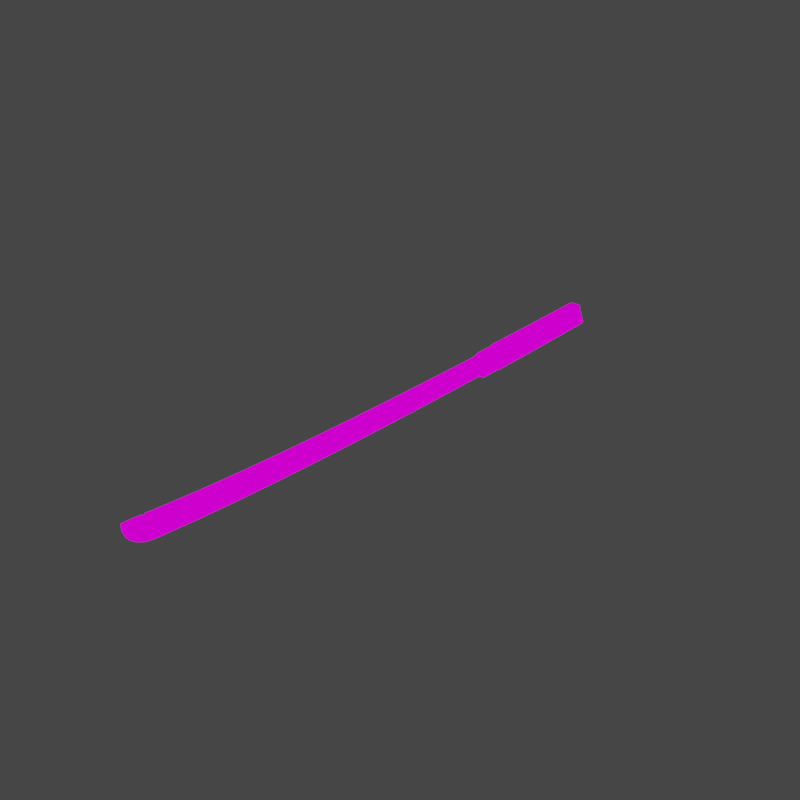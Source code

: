 # Source: synthsword_2.blend  (saved by Blender 2.91.10; exported with 4.5.12 LTS)
import bpy
from mathutils import Matrix  # noqa: F401  (used for matrix-valued properties, if any)

bpy.ops.wm.read_factory_settings(use_empty=True)
scene = bpy.context.scene
scene.name = 'Scene'

# ---- collections
col_collection = bpy.data.collections.new('Collection'); scene.collection.children.link(col_collection)

# ---- images (referenced by path relative to the original .blend; pixels are not part of the script)
import os
ASSET_DIR = os.environ.get("B2B_ASSET_DIR", "")  # directory of the original .blend (textures are referenced by path, not embedded)
HERE = os.path.dirname(os.path.abspath(__file__))  # packed textures are extracted next to this script under _unpacked/

def load_image(name, relpath, width, height, colorspace="sRGB"):
    """Load a texture the original file referenced (path relative to the .blend, or extracted next to this script)."""
    p = next((c for c in (os.path.join(HERE, relpath), os.path.join(ASSET_DIR, relpath)) if relpath and os.path.exists(c)), "")
    if p:
        img = bpy.data.images.load(p, check_existing=True)
        img.name = name
    else:  # same state as the original file: an image datablock whose file is absent (Cycles renders it pink)
        img = bpy.data.images.new(name, width, height)
        img.source = "FILE"
        img.filepath = "//" + (relpath or name)
    img.colorspace_settings.name = colorspace
    return img
img_synthsword = load_image('synthsword', 'synthsword.png', 1024, 1024, 'sRGB')

# ---- materials (node trees are filled in below, after node groups)
mat_synthsword_baked = bpy.data.materials.new('synthsword-baked')

# ---- material node trees
mat_synthsword_baked.use_nodes = True; mat_synthsword_baked.node_tree.nodes.clear()
_N = mat_synthsword_baked.node_tree.nodes; _L = mat_synthsword_baked.node_tree.links
n0 = _N.new('ShaderNodeOutputMaterial'); n0.name = 'Material Output'; n0.location = (240, 242)
n1 = _N.new('ShaderNodeTexImage'); n1.name = 'Image Texture'; n1.location = (-129, 238)
n1.image = img_synthsword
_L.new(n1.outputs[0], n0.inputs[0])
n0.is_active_output = True

# ---- world
world_world = bpy.data.worlds.new('World'); scene.world = world_world
world_world.use_nodes = True; world_world.node_tree.nodes.clear()
_N = world_world.node_tree.nodes; _L = world_world.node_tree.links
n0 = _N.new('ShaderNodeOutputWorld'); n0.name = 'World Output'; n0.location = (300, 300)
n1 = _N.new('ShaderNodeBackground'); n1.name = 'Background'; n1.location = (10, 300)
n1.inputs[0].default_value = (0.05088, 0.05088, 0.05088, 1.0)
_L.new(n1.outputs[0], n0.inputs[0])
n0.is_active_output = True
world_world.color = (0.05088, 0.05088, 0.05088)
world_world.use_sun_shadow = False
world_world.sun_shadow_jitter_overblur = 0.0

# ---- meshes
me_plane = bpy.data.meshes.new('Plane')
me_plane.from_pydata([(0.02234, 0.1361, -0.0001739), (0.02234, 0.1181, 0.04078), (0.003639, 0.1361, -0.0001739), (0.003643, 0.1181, 0.04078), (0.02234, 0.1242, 0.02628), (0.02234, 0.1221, 0.03125), (0.003642, 0.1221, 0.03125), (0.003642, 0.1242, 0.02628), (0.005902, 0.1361, -0.0001739), (0.005906, 0.1181, 0.04078), (0.005905, 0.1242, 0.02628), (0.005905, 0.1221, 0.03125), (0.006066, -0.1368, 0.001887), (0.0225, -0.1368, 0.001887), (0.0225, -0.1363, 0.03327), (0.0225, -0.1362, 0.04278), (0.003802, -0.1362, 0.04278), (0.003802, -0.1364, 0.0283), (0.003802, -0.1368, 0.001887), (0.0225, -0.1364, 0.0283), (0.003802, -0.1363, 0.03327), (0.006065, -0.1363, 0.03327), (0.02106, -0.1368, 0.001887), (0.006065, -0.1362, 0.04278), (0.006065, -0.1364, 0.0283), (0.01339, -0.1801, 0.003545), (0.01383, -0.1801, 0.003545), (0.01677, -0.1953, 0.03426), (0.01675, -0.1799, 0.04289), (0.01677, -0.1954, 0.0293), (0.01047, -0.1799, 0.04289), (0.01048, -0.1954, 0.0293), (0.01048, -0.1953, 0.03426), (0.006112, -0.1796, 0.002601), (0.0211, -0.1796, 0.002601), (0.02112, -0.1953, 0.03426), (0.0211, -0.1789, 0.04349), (0.02112, -0.1954, 0.0293), (0.006112, -0.1789, 0.04349), (0.00613, -0.1953, 0.03426), (0.00613, -0.1954, 0.0293), (0.01135, -0.8659, 0.06518), (0.01763, -0.8648, 0.07402), (0.01284, -0.1953, 0.03426), (0.01284, -0.1954, 0.0293), (0.01372, -0.8659, 0.06518), (0.01405, -0.1953, 0.03426), (0.01405, -0.1954, 0.0293), (0.01765, -0.8664, 0.06025), (0.01135, -0.8664, 0.06025), (0.01765, -0.8659, 0.06518), (0.01372, -0.8664, 0.06025), (0.01492, -0.8659, 0.06518), (0.01492, -0.8664, 0.06025), (0.01765, -0.8709, 0.06131), (0.01135, -0.8709, 0.06131), (0.01765, -0.8687, 0.06586), (0.01135, -0.8687, 0.06586), (0.01372, -0.8687, 0.06586), (0.01372, -0.8709, 0.06131), (0.01493, -0.8687, 0.06586), (0.01493, -0.8709, 0.06131), (0.01765, -0.8749, 0.06323), (0.01136, -0.8749, 0.06323), (0.01765, -0.8713, 0.06709), (0.01135, -0.8713, 0.06709), (0.01372, -0.8713, 0.06709), (0.01372, -0.8749, 0.06323), (0.01493, -0.8713, 0.06709), (0.01493, -0.8749, 0.06323), (0.01765, -0.8782, 0.06589), (0.01136, -0.8782, 0.06589), (0.01765, -0.8734, 0.0688), (0.01135, -0.8734, 0.0688), (0.01372, -0.8734, 0.0688), (0.01372, -0.8782, 0.06589), (0.01493, -0.8734, 0.0688), (0.01493, -0.8782, 0.06589), (0.01765, -0.8806, 0.0691), (0.01136, -0.8806, 0.0691), (0.01765, -0.8749, 0.07086), (0.01135, -0.8749, 0.07086), (0.01136, -0.8649, 0.07402), (0.01372, -0.8749, 0.07086), (0.01372, -0.8806, 0.0691), (0.01493, -0.8749, 0.07086), (0.01493, -0.8806, 0.0691), (0.01766, -0.8819, 0.07264), (0.01136, -0.8819, 0.07264), (0.01765, -0.8758, 0.07313), (0.01136, -0.8758, 0.07313), (0.01372, -0.8758, 0.07313), (0.01373, -0.8819, 0.07264), (0.01493, -0.8758, 0.07313), (0.01493, -0.8819, 0.07264), (0.01766, -0.882, 0.07627), (0.01136, -0.882, 0.07627), (0.01764, -0.8759, 0.07547), (0.01137, -0.8759, 0.07547), (0.01372, -0.8759, 0.07547), (0.01373, -0.882, 0.07627), (0.01493, -0.8759, 0.07547), (0.01493, -0.882, 0.07627), (0.00364, 0.1322, 0.008305), (0.02234, 0.1322, 0.008305), (0.005903, 0.1322, 0.008305), (0.003802, -0.1367, 0.01035), (0.0225, -0.1366, 0.01035), (0.02106, -0.1366, 0.01035), (0.02111, -0.1846, 0.01116), (0.006118, -0.1846, 0.01116), (0.01477, -0.185, 0.0118), (0.01246, -0.185, 0.0118), (0.01566, -0.8785, 0.04544), (0.01335, -0.8785, 0.04544), (0.01567, -0.8877, 0.04979), (0.01336, -0.8877, 0.04979), (0.01567, -0.8952, 0.05577), (0.01336, -0.8952, 0.05577), (0.01568, -0.9005, 0.06298), (0.01336, -0.9005, 0.06298), (0.01568, -0.9033, 0.07093), (0.01336, -0.9033, 0.07093), (0.01568, -0.9034, 0.07908), (0.01336, -0.9034, 0.07908), (0.006065, -0.1367, 0.01035), (0.01566, -0.8684, 0.04305), (0.01334, -0.8684, 0.04305), (0.02095, 0.1242, 0.02628), (0.02111, -0.1364, 0.0283), (0.02111, -0.1363, 0.03327), (0.01684, -0.2628, 0.04448), (0.01694, -0.3383, 0.04624), (0.01704, -0.4137, 0.04832), (0.01714, -0.4892, 0.05084), (0.01725, -0.5646, 0.05383), (0.01736, -0.6399, 0.0574), (0.01746, -0.7151, 0.06173), (0.01755, -0.7902, 0.0671), (0.01056, -0.263, 0.03558), (0.01065, -0.3385, 0.03734), (0.01075, -0.414, 0.03942), (0.01086, -0.4895, 0.04194), (0.01097, -0.565, 0.04494), (0.01107, -0.6404, 0.04852), (0.01117, -0.7157, 0.05285), (0.01127, -0.7909, 0.05823), (0.01292, -0.263, 0.03558), (0.01302, -0.3385, 0.03734), (0.01312, -0.414, 0.03942), (0.01322, -0.4895, 0.04194), (0.01333, -0.565, 0.04494), (0.01344, -0.6404, 0.04852), (0.01354, -0.7157, 0.05285), (0.01364, -0.7909, 0.05823), (0.01757, -0.7909, 0.05823), (0.01747, -0.7157, 0.05285), (0.01737, -0.6404, 0.04852), (0.01726, -0.565, 0.04494), (0.01716, -0.4895, 0.04194), (0.01705, -0.414, 0.03942), (0.01695, -0.3385, 0.03734), (0.01685, -0.263, 0.03558), (0.01127, -0.7913, 0.05329), (0.01118, -0.716, 0.04789), (0.01107, -0.6406, 0.04356), (0.01097, -0.5652, 0.03998), (0.01086, -0.4897, 0.03698), (0.01075, -0.4142, 0.03446), (0.01065, -0.3386, 0.03238), (0.01056, -0.2631, 0.03062), (0.01057, -0.2628, 0.04448), (0.01066, -0.3383, 0.04624), (0.01076, -0.4137, 0.04832), (0.01087, -0.4892, 0.05084), (0.01098, -0.5646, 0.05383), (0.01108, -0.6399, 0.0574), (0.01118, -0.7152, 0.06173), (0.01128, -0.7902, 0.0671), (0.01685, -0.2631, 0.03062), (0.01695, -0.3386, 0.03238), (0.01705, -0.4142, 0.03446), (0.01716, -0.4897, 0.03698), (0.01726, -0.5652, 0.03998), (0.01737, -0.6406, 0.04356), (0.01747, -0.716, 0.04789), (0.01757, -0.7913, 0.05329), (0.01364, -0.7913, 0.05329), (0.01354, -0.716, 0.04789), (0.01344, -0.6406, 0.04356), (0.01333, -0.5652, 0.03998), (0.01323, -0.4897, 0.03698), (0.01312, -0.4142, 0.03446), (0.01302, -0.3386, 0.03238), (0.01292, -0.2631, 0.03062), (0.01484, -0.7909, 0.05823), (0.01475, -0.7157, 0.05285), (0.01465, -0.6404, 0.04852), (0.01454, -0.565, 0.04494), (0.01443, -0.4895, 0.04194), (0.01433, -0.414, 0.03942), (0.01423, -0.3385, 0.03734), (0.01413, -0.263, 0.03558), (0.01413, -0.2631, 0.03062), (0.01423, -0.3386, 0.03238), (0.01433, -0.4142, 0.03446), (0.01443, -0.4897, 0.03698), (0.01454, -0.5652, 0.03998), (0.01465, -0.6406, 0.04356), (0.01475, -0.716, 0.04789), (0.01484, -0.7913, 0.05329), (0.01486, -0.2635, 0.01331), (0.01496, -0.3391, 0.01507), (0.01506, -0.4147, 0.01716), (0.01517, -0.4903, 0.01968), (0.01527, -0.5659, 0.02268), (0.01538, -0.6415, 0.02627), (0.01548, -0.7172, 0.03061), (0.01558, -0.7928, 0.03603), (0.01255, -0.2635, 0.01331), (0.01264, -0.3391, 0.01507), (0.01275, -0.4147, 0.01716), (0.01285, -0.4903, 0.01968), (0.01296, -0.5659, 0.02268), (0.01306, -0.6416, 0.02627), (0.01317, -0.7172, 0.03061), (0.01326, -0.7928, 0.03603), (0.005985, -0.04864, 0.03217), (0.005928, 0.03904, 0.03149), (0.02236, 0.03902, 0.02652), (0.02242, -0.04868, 0.02721), (0.02242, -0.04895, 0.0007883), (0.02236, 0.03888, 0.0001054), (0.02242, -0.04854, 0.04169), (0.02236, 0.0391, 0.041), (0.02242, -0.04863, 0.03217), (0.02236, 0.03905, 0.03149), (0.003665, 0.03901, 0.02652), (0.003722, -0.0487, 0.02721), (0.003665, 0.03909, 0.041), (0.003721, -0.04855, 0.04169), (0.003722, -0.04865, 0.03217), (0.003665, 0.03904, 0.03149), (0.003665, 0.03887, 0.0001054), (0.003722, -0.04896, 0.0007884), (0.005928, 0.03887, 0.0001054), (0.005985, -0.04896, 0.0007884), (0.005928, 0.03901, 0.02652), (0.005985, -0.04869, 0.02721), (0.005928, 0.03909, 0.041), (0.005985, -0.04855, 0.04169), (0.003665, 0.03892, 0.008573), (0.003722, -0.04888, 0.009256), (0.02236, 0.03892, 0.008573), (0.02242, -0.04886, 0.009255), (0.02097, 0.03902, 0.02652), (0.02103, -0.04868, 0.02721), (0.02103, -0.04863, 0.03217), (0.02097, 0.03905, 0.03149), (0.02089, 0.1361, -0.0001739), (0.02089, 0.1322, 0.008305), (0.02091, 0.03888, 0.0001054), (0.02097, -0.04895, 0.0007883), (0.02089, 0.1181, 0.04078), (0.02089, 0.1221, 0.03125), (0.02105, -0.1362, 0.04278), (0.02091, 0.0391, 0.041), (0.02097, -0.04854, 0.04169), (0.02234, 0.1221, 0.03125), (0.003642, 0.1221, 0.03125), (0.005905, 0.1221, 0.03125), (0.0225, -0.1363, 0.03327), (0.003802, -0.1363, 0.03327), (0.006065, -0.1363, 0.03327), (0.01339, -0.1801, 0.003545), (0.01383, -0.1801, 0.003545), (0.01677, -0.1953, 0.03426), (0.01048, -0.1953, 0.03426), (0.01135, -0.8659, 0.06518), (0.01284, -0.1953, 0.03426), (0.01372, -0.8659, 0.06518), (0.01405, -0.1953, 0.03426), (0.01765, -0.8659, 0.06518), (0.01492, -0.8659, 0.06518), (0.01765, -0.8687, 0.06586), (0.01135, -0.8687, 0.06586), (0.01372, -0.8687, 0.06586), (0.01493, -0.8687, 0.06586), (0.01765, -0.8713, 0.06709), (0.01135, -0.8713, 0.06709), (0.01372, -0.8713, 0.06709), (0.01493, -0.8713, 0.06709), (0.01765, -0.8734, 0.0688), (0.01135, -0.8734, 0.0688), (0.01372, -0.8734, 0.0688), (0.01493, -0.8734, 0.0688), (0.01765, -0.8749, 0.07086), (0.01135, -0.8749, 0.07086), (0.01372, -0.8749, 0.07086), (0.01493, -0.8749, 0.07086), (0.01765, -0.8758, 0.07313), (0.01136, -0.8758, 0.07313), (0.01372, -0.8758, 0.07313), (0.01493, -0.8758, 0.07313), (0.01764, -0.8759, 0.07547), (0.01137, -0.8759, 0.07547), (0.01372, -0.8759, 0.07547), (0.01493, -0.8759, 0.07547), (0.01477, -0.185, 0.0118), (0.01246, -0.185, 0.0118), (0.01566, -0.8785, 0.04544), (0.01335, -0.8785, 0.04544), (0.01567, -0.8877, 0.04979), (0.01336, -0.8877, 0.04979), (0.01567, -0.8952, 0.05577), (0.01336, -0.8952, 0.05577), (0.01568, -0.9005, 0.06298), (0.01336, -0.9005, 0.06298), (0.01568, -0.9033, 0.07093), (0.01336, -0.9033, 0.07093), (0.01568, -0.9034, 0.07908), (0.01336, -0.9034, 0.07908), (0.01566, -0.8684, 0.04305), (0.01334, -0.8684, 0.04305), (0.02111, -0.1363, 0.03327), (0.01056, -0.263, 0.03558), (0.01065, -0.3385, 0.03734), (0.01075, -0.414, 0.03942), (0.01086, -0.4895, 0.04194), (0.01097, -0.565, 0.04494), (0.01107, -0.6404, 0.04852), (0.01117, -0.7157, 0.05285), (0.01127, -0.7909, 0.05823), (0.01292, -0.263, 0.03558), (0.01302, -0.3385, 0.03734), (0.01312, -0.414, 0.03942), (0.01322, -0.4895, 0.04194), (0.01333, -0.565, 0.04494), (0.01344, -0.6404, 0.04852), (0.01354, -0.7157, 0.05285), (0.01364, -0.7909, 0.05823), (0.01757, -0.7909, 0.05823), (0.01747, -0.7157, 0.05285), (0.01737, -0.6404, 0.04852), (0.01726, -0.565, 0.04494), (0.01716, -0.4895, 0.04194), (0.01705, -0.414, 0.03942), (0.01695, -0.3385, 0.03734), (0.01685, -0.263, 0.03558), (0.01484, -0.7909, 0.05823), (0.01475, -0.7157, 0.05285), (0.01465, -0.6404, 0.04852), (0.01454, -0.565, 0.04494), (0.01443, -0.4895, 0.04194), (0.01433, -0.414, 0.03942), (0.01423, -0.3385, 0.03734), (0.01413, -0.263, 0.03558), (0.01486, -0.2635, 0.01331), (0.01496, -0.3391, 0.01507), (0.01506, -0.4147, 0.01716), (0.01517, -0.4903, 0.01968), (0.01527, -0.5659, 0.02268), (0.01538, -0.6415, 0.02627), (0.01548, -0.7172, 0.03061), (0.01558, -0.7928, 0.03603), (0.01255, -0.2635, 0.01331), (0.01264, -0.3391, 0.01507), (0.01275, -0.4147, 0.01716), (0.01285, -0.4903, 0.01968), (0.01296, -0.5659, 0.02268), (0.01306, -0.6416, 0.02627), (0.01317, -0.7172, 0.03061), (0.01326, -0.7928, 0.03603), (0.005985, -0.04864, 0.03217), (0.005928, 0.03904, 0.03149), (0.02242, -0.04863, 0.03217), (0.02236, 0.03905, 0.03149), (0.003722, -0.04865, 0.03217), (0.003665, 0.03904, 0.03149), (0.02103, -0.04863, 0.03217), (0.02097, 0.03905, 0.03149), (0.02089, 0.1221, 0.03125), (0.02234, 0.1221, 0.03125), (0.003642, 0.1221, 0.03125), (0.005905, 0.1221, 0.03125), (0.0225, -0.1363, 0.03327), (0.003802, -0.1363, 0.03327), (0.006065, -0.1363, 0.03327), (0.01339, -0.1801, 0.003545), (0.01383, -0.1801, 0.003545), (0.01677, -0.1953, 0.03426), (0.01048, -0.1953, 0.03426), (0.01135, -0.8659, 0.06518), (0.01284, -0.1953, 0.03426), (0.01372, -0.8659, 0.06518), (0.01405, -0.1953, 0.03426), (0.01765, -0.8659, 0.06518), (0.01428, -0.8694, 0.03493), (0.01472, -0.8694, 0.03493), (0.01492, -0.8659, 0.06518), (0.01765, -0.8687, 0.06586), (0.01135, -0.8687, 0.06586), (0.01429, -0.8822, 0.03797), (0.01473, -0.8822, 0.03797), (0.01372, -0.8687, 0.06586), (0.01493, -0.8687, 0.06586), (0.01765, -0.8713, 0.06709), (0.01135, -0.8713, 0.06709), (0.0143, -0.8938, 0.04346), (0.01474, -0.8938, 0.04346), (0.01372, -0.8713, 0.06709), (0.01493, -0.8713, 0.06709), (0.01765, -0.8734, 0.0688), (0.01135, -0.8734, 0.0688), (0.0143, -0.9033, 0.05101), (0.01474, -0.9033, 0.05101), (0.01372, -0.8734, 0.0688), (0.01493, -0.8734, 0.0688), (0.01765, -0.8749, 0.07086), (0.01135, -0.8749, 0.07086), (0.01431, -0.91, 0.0601), (0.01474, -0.91, 0.0601), (0.01372, -0.8749, 0.07086), (0.01493, -0.8749, 0.07086), (0.01765, -0.8758, 0.07313), (0.01136, -0.8758, 0.07313), (0.01431, -0.9134, 0.07013), (0.01475, -0.9134, 0.07013), (0.01372, -0.8758, 0.07313), (0.01493, -0.8758, 0.07313), (0.01764, -0.8759, 0.07547), (0.01137, -0.8759, 0.07547), (0.01431, -0.9135, 0.08041), (0.01475, -0.9135, 0.08041), (0.01372, -0.8759, 0.07547), (0.01493, -0.8759, 0.07547), (0.01477, -0.185, 0.0118), (0.01246, -0.185, 0.0118), (0.01566, -0.8785, 0.04544), (0.01335, -0.8785, 0.04544), (0.01567, -0.8877, 0.04979), (0.01336, -0.8877, 0.04979), (0.01567, -0.8952, 0.05577), (0.01336, -0.8952, 0.05577), (0.01568, -0.9005, 0.06298), (0.01336, -0.9005, 0.06298), (0.01568, -0.9033, 0.07093), (0.01336, -0.9033, 0.07093), (0.01568, -0.9034, 0.07908), (0.01336, -0.9034, 0.07908), (0.01566, -0.8684, 0.04305), (0.01334, -0.8684, 0.04305), (0.02111, -0.1363, 0.03327), (0.01056, -0.263, 0.03558), (0.01065, -0.3385, 0.03734), (0.01075, -0.414, 0.03942), (0.01086, -0.4895, 0.04194), (0.01097, -0.565, 0.04494), (0.01107, -0.6404, 0.04852), (0.01117, -0.7157, 0.05285), (0.01127, -0.7909, 0.05823), (0.01292, -0.263, 0.03558), (0.01302, -0.3385, 0.03734), (0.01312, -0.414, 0.03942), (0.01322, -0.4895, 0.04194), (0.01333, -0.565, 0.04494), (0.01344, -0.6404, 0.04852), (0.01354, -0.7157, 0.05285), (0.01364, -0.7909, 0.05823), (0.01757, -0.7909, 0.05823), (0.01747, -0.7157, 0.05285), (0.01737, -0.6404, 0.04852), (0.01726, -0.565, 0.04494), (0.01716, -0.4895, 0.04194), (0.01705, -0.414, 0.03942), (0.01695, -0.3385, 0.03734), (0.01685, -0.263, 0.03558), (0.01349, -0.2636, 0.005141), (0.01358, -0.3393, 0.006903), (0.01368, -0.415, 0.008991), (0.01379, -0.4906, 0.01152), (0.0139, -0.5663, 0.01452), (0.014, -0.642, 0.01811), (0.01411, -0.7177, 0.02246), (0.0142, -0.7935, 0.02789), (0.01464, -0.7935, 0.02789), (0.01454, -0.7177, 0.02246), (0.01444, -0.642, 0.01811), (0.01433, -0.5663, 0.01452), (0.01423, -0.4906, 0.01152), (0.01412, -0.415, 0.008991), (0.01402, -0.3393, 0.006903), (0.01392, -0.2636, 0.005141), (0.01484, -0.7909, 0.05823), (0.01475, -0.7157, 0.05285), (0.01465, -0.6404, 0.04852), (0.01454, -0.565, 0.04494), (0.01443, -0.4895, 0.04194), (0.01433, -0.414, 0.03942), (0.01423, -0.3385, 0.03734), (0.01413, -0.263, 0.03558), (0.01486, -0.2635, 0.01331), (0.01496, -0.3391, 0.01507), (0.01506, -0.4147, 0.01716), (0.01517, -0.4903, 0.01968), (0.01527, -0.5659, 0.02268), (0.01538, -0.6415, 0.02627), (0.01548, -0.7172, 0.03061), (0.01558, -0.7928, 0.03603), (0.01255, -0.2635, 0.01331), (0.01264, -0.3391, 0.01507), (0.01275, -0.4147, 0.01716), (0.01285, -0.4903, 0.01968), (0.01296, -0.5659, 0.02268), (0.01306, -0.6416, 0.02627), (0.01317, -0.7172, 0.03061), (0.01326, -0.7928, 0.03603), (0.005985, -0.04864, 0.03217), (0.005928, 0.03904, 0.03149), (0.02242, -0.04863, 0.03217), (0.02236, 0.03905, 0.03149), (0.003722, -0.04865, 0.03217), (0.003665, 0.03904, 0.03149), (0.02103, -0.04863, 0.03217), (0.02097, 0.03905, 0.03149), (0.02089, 0.1221, 0.03125), (0.01048, -0.1953, 0.03426), (0.01135, -0.8659, 0.06518), (0.01284, -0.1953, 0.03426), (0.01372, -0.8659, 0.06518), (0.01135, -0.8687, 0.06586), (0.01372, -0.8687, 0.06586), (0.01135, -0.8713, 0.06709), (0.01372, -0.8713, 0.06709), (0.01135, -0.8734, 0.0688), (0.01372, -0.8734, 0.0688), (0.01135, -0.8749, 0.07086), (0.01372, -0.8749, 0.07086), (0.01136, -0.8758, 0.07313), (0.01372, -0.8758, 0.07313), (0.01137, -0.8759, 0.07547), (0.01372, -0.8759, 0.07547), (0.01056, -0.263, 0.03558), (0.01065, -0.3385, 0.03734), (0.01075, -0.414, 0.03942), (0.01086, -0.4895, 0.04194), (0.01097, -0.565, 0.04494), (0.01107, -0.6404, 0.04852), (0.01117, -0.7157, 0.05285), (0.01127, -0.7909, 0.05823), (0.01292, -0.263, 0.03558), (0.01302, -0.3385, 0.03734), (0.01312, -0.414, 0.03942), (0.01322, -0.4895, 0.04194), (0.01333, -0.565, 0.04494), (0.01344, -0.6404, 0.04852), (0.01354, -0.7157, 0.05285), (0.01364, -0.7909, 0.05823), (0.01677, -0.1953, 0.03426), (0.01405, -0.1953, 0.03426), (0.01765, -0.8659, 0.06518), (0.01492, -0.8659, 0.06518), (0.01765, -0.8687, 0.06586), (0.01493, -0.8687, 0.06586), (0.01765, -0.8713, 0.06709), (0.01493, -0.8713, 0.06709), (0.01765, -0.8734, 0.0688), (0.01493, -0.8734, 0.0688), (0.01765, -0.8749, 0.07086), (0.01493, -0.8749, 0.07086), (0.01765, -0.8758, 0.07313), (0.01493, -0.8758, 0.07313), (0.01764, -0.8759, 0.07547), (0.01493, -0.8759, 0.07547), (0.01757, -0.7909, 0.05823), (0.01747, -0.7157, 0.05285), (0.01737, -0.6404, 0.04852), (0.01726, -0.565, 0.04494), (0.01716, -0.4895, 0.04194), (0.01705, -0.414, 0.03942), (0.01695, -0.3385, 0.03734), (0.01685, -0.263, 0.03558), (0.01484, -0.7909, 0.05823), (0.01475, -0.7157, 0.05285), (0.01465, -0.6404, 0.04852), (0.01454, -0.565, 0.04494), (0.01443, -0.4895, 0.04194), (0.01433, -0.414, 0.03942), (0.01423, -0.3385, 0.03734), (0.01413, -0.263, 0.03558), (0.02234, 0.1221, 0.03125), (0.0225, -0.1363, 0.03327), (0.02111, -0.1363, 0.03327), (0.02242, -0.04863, 0.03217), (0.02236, 0.03905, 0.03149), (0.02103, -0.04863, 0.03217), (0.02097, 0.03905, 0.03149), (0.02089, 0.1221, 0.03125), (0.003642, 0.1221, 0.03125), (0.005905, 0.1221, 0.03125), (0.003802, -0.1363, 0.03327), (0.006065, -0.1363, 0.03327), (0.005985, -0.04864, 0.03217), (0.005928, 0.03904, 0.03149), (0.003722, -0.04865, 0.03217), (0.003665, 0.03904, 0.03149)], [(270, 269), (381, 270), (273, 272), (374, 270), (376, 268), (378, 269), (274, 275), (309, 274), (332, 278), (340, 280), (277, 279), (281, 276), (280, 286), (285, 278), (286, 290), (289, 285), (284, 288), (291, 287), (290, 294), (293, 289), (288, 292), (295, 291), (294, 298), (297, 293), (292, 296), (299, 295), (302, 298), (301, 297), (296, 300), (303, 299), (305, 306), (307, 304), (306, 302), (305, 301), (300, 304), (307, 303), (348, 276), (356, 281), (284, 282), (287, 283), (275, 308), (320, 321), (318, 320), (319, 321), (316, 318), (317, 319), (314, 316), (315, 317), (312, 314), (313, 315), (310, 312), (311, 313), (322, 310), (323, 311), (364, 322), (372, 323), (271, 324), (277, 325), (325, 326), (326, 327), (327, 328), (328, 329), (329, 330), (330, 331), (331, 332), (279, 333), (333, 334), (334, 335), (335, 336), (336, 337), (337, 338), (338, 339), (339, 340), (282, 341), (341, 342), (342, 343), (343, 344), (344, 345), (345, 346), (346, 347), (347, 348), (283, 349), (349, 350), (350, 351), (351, 352), (352, 353), (353, 354), (354, 355), (355, 356), (308, 357), (357, 358), (358, 359), (359, 360), (360, 361), (361, 362), (362, 363), (363, 364), (309, 365), (365, 366), (366, 367), (367, 368), (368, 369), (369, 370), (370, 371), (371, 372), (273, 373), (373, 374), (271, 375), (375, 376), (272, 377), (377, 378), (324, 379), (379, 380), (306, 307), (268, 381), (380, 381), (384, 383), (525, 384), (387, 386), (518, 384), (520, 382), (522, 383), (460, 392), (468, 394), (391, 393), (395, 390), (394, 404), (401, 392), (404, 410), (407, 401), (400, 406), (411, 405), (410, 416), (413, 407), (406, 412), (417, 411), (416, 422), (419, 413), (412, 418), (423, 417), (428, 422), (425, 419), (418, 424), (429, 423), (431, 434), (435, 430), (434, 428), (431, 425), (424, 430), (435, 429), (476, 390), (500, 395), (400, 396), (405, 399), (385, 452), (391, 453), (453, 454), (454, 455), (455, 456), (456, 457), (457, 458), (458, 459), (459, 460), (393, 461), (461, 462), (462, 463), (463, 464), (464, 465), (465, 466), (466, 467), (467, 468), (396, 469), (469, 470), (470, 471), (471, 472), (472, 473), (473, 474), (474, 475), (475, 476), (399, 493), (493, 494), (494, 495), (495, 496), (496, 497), (497, 498), (498, 499), (499, 500), (387, 517), (517, 518), (385, 519), (519, 520), (386, 521), (521, 522), (452, 523), (523, 524), (434, 435), (382, 525), (524, 525)], [(11, 6, 3, 9), (105, 103, 7, 10), (21, 23, 16, 20), (260, 105, 10, 128), (264, 11, 9, 263), (125, 24, 17, 106), (107, 19, 129, 108), (227, 248, 24, 21), (254, 230, 19, 107), (267, 250, 23, 265), (235, 233, 15, 14), (248, 238, 17, 24), (250, 240, 16, 23), (240, 241, 20, 16), (252, 244, 18, 106), (244, 246, 12, 18), (262, 231, 13, 22), (14, 15, 265, 130), (12, 22, 34, 33), (21, 23, 38, 39), (24, 21, 39, 40), (129, 130, 35, 37), (130, 265, 36, 35), (125, 12, 33, 110), (265, 23, 38, 36), (108, 22, 34, 109), (138, 178, 82, 42), (155, 138, 42, 50), (26, 25, 33, 34), (28, 27, 35, 36), (111, 26, 34, 109), (27, 29, 37, 35), (30, 28, 36, 38), (31, 32, 39, 40), (112, 31, 40, 110), (32, 30, 38, 39), (218, 186, 48, 126), (178, 146, 41, 82), (154, 187, 51, 45), (32, 31, 44, 43), (163, 49, 51, 187), (210, 195, 52, 53), (179, 29, 47, 203), (29, 27, 46, 47), (45, 51, 59, 58), (51, 49, 55, 59), (48, 53, 61, 54), (50, 42, 56), (53, 52, 60, 61), (82, 41, 57), (126, 48, 54, 113), (54, 61, 69, 62), (56, 42, 64), (59, 55, 63, 67), (82, 57, 65), (113, 54, 62, 115), (61, 60, 68, 69), (58, 59, 67, 66), (62, 69, 77, 70), (64, 42, 72), (67, 63, 71, 75), (82, 65, 73), (115, 62, 70, 117), (69, 68, 76, 77), (66, 67, 75, 74), (70, 77, 86, 78), (72, 42, 80), (75, 71, 79, 84), (82, 73, 81), (117, 70, 78, 119), (77, 76, 85, 86), (74, 75, 84, 83), (83, 84, 92, 91), (78, 86, 94, 87), (80, 42, 89), (84, 79, 88, 92), (82, 81, 90), (119, 78, 87, 121), (86, 85, 93, 94), (91, 92, 100, 99), (87, 94, 102, 95), (89, 42, 97), (92, 88, 96, 100), (82, 90, 98), (121, 87, 95, 123), (94, 93, 101, 102), (100, 124, 123, 102), (88, 122, 124, 96), (79, 120, 122, 88), (71, 118, 120, 79), (63, 116, 118, 71), (55, 114, 116, 63), (49, 127, 114, 55), (25, 112, 110, 33), (29, 111, 109, 37), (163, 226, 127, 49), (129, 108, 109, 37), (24, 125, 110, 40), (238, 252, 106, 17), (231, 254, 107, 13), (13, 107, 108, 22), (12, 125, 106, 18), (259, 8, 105, 260), (8, 2, 103, 105), (256, 257, 130, 129), (229, 4, 128, 255), (11, 264, 128, 10), (31, 112, 219, 170), (170, 219, 220, 169), (169, 220, 221, 168), (168, 221, 222, 167), (167, 222, 223, 166), (166, 223, 224, 165), (165, 224, 225, 164), (164, 225, 226, 163), (48, 186, 210, 53), (186, 185, 209, 210), (185, 184, 208, 209), (184, 183, 207, 208), (183, 182, 206, 207), (182, 181, 205, 206), (181, 180, 204, 205), (180, 179, 203, 204), (47, 46, 202, 203), (203, 202, 201, 204), (204, 201, 200, 205), (205, 200, 199, 206), (206, 199, 198, 207), (207, 198, 197, 208), (208, 197, 196, 209), (209, 196, 195, 210), (31, 170, 194, 44), (170, 169, 193, 194), (169, 168, 192, 193), (168, 167, 191, 192), (167, 166, 190, 191), (166, 165, 189, 190), (165, 164, 188, 189), (164, 163, 187, 188), (43, 44, 194, 147), (147, 194, 193, 148), (148, 193, 192, 149), (149, 192, 191, 150), (150, 191, 190, 151), (151, 190, 189, 152), (152, 189, 188, 153), (153, 188, 187, 154), (30, 32, 139, 171), (171, 139, 140, 172), (172, 140, 141, 173), (173, 141, 142, 174), (174, 142, 143, 175), (175, 143, 144, 176), (176, 144, 145, 177), (177, 145, 146, 178), (111, 29, 179, 211), (211, 179, 180, 212), (212, 180, 181, 213), (213, 181, 182, 214), (214, 182, 183, 215), (215, 183, 184, 216), (216, 184, 185, 217), (217, 185, 186, 218), (27, 28, 131, 162), (162, 131, 132, 161), (161, 132, 133, 160), (160, 133, 134, 159), (159, 134, 135, 158), (158, 135, 136, 157), (157, 136, 137, 156), (156, 137, 138, 155), (28, 30, 171, 131), (131, 171, 172, 132), (132, 172, 173, 133), (133, 173, 174, 134), (134, 174, 175, 135), (135, 175, 176, 136), (136, 176, 177, 137), (137, 177, 178, 138), (19, 230, 256, 129), (230, 229, 255, 256), (128, 264, 258, 255), (255, 258, 257, 256), (0, 104, 253, 232), (232, 253, 254, 231), (7, 103, 251, 237), (237, 251, 252, 238), (259, 0, 232, 261), (261, 232, 231, 262), (2, 8, 245, 243), (243, 245, 246, 244), (103, 2, 243, 251), (251, 243, 244, 252), (3, 6, 242, 239), (239, 242, 241, 240), (9, 3, 239, 249), (249, 239, 240, 250), (10, 7, 237, 247), (247, 237, 238, 248), (5, 1, 234, 236), (236, 234, 233, 235), (263, 9, 249, 266), (266, 249, 250, 267), (104, 4, 229, 253), (253, 229, 230, 254), (11, 10, 247, 228), (228, 247, 248, 227), (96, 124, 100), (42, 82, 101, 97), (123, 95, 102), (82, 98, 99), (101, 82, 99), (99, 100, 102, 101), (245, 261, 262, 246), (8, 259, 261, 245), (0, 259, 260, 104), (246, 262, 22, 12), (104, 260, 128, 4), (234, 266, 267, 233), (1, 263, 266, 234), (233, 267, 265, 15), (5, 264, 263, 1), (605, 603, 602, 604), (516, 484, 397, 451), (484, 485, 398, 397), (575, 574, 582, 583), (576, 575, 583, 584), (397, 398, 403, 402), (451, 397, 402, 439), (402, 403, 409, 408), (577, 576, 584, 585), (439, 402, 408, 441), (408, 409, 415, 414), (578, 577, 585, 586), (441, 408, 414, 443), (414, 415, 421, 420), (579, 578, 586, 587), (443, 414, 420, 445), (420, 421, 427, 426), (580, 579, 587, 588), (445, 420, 426, 447), (426, 427, 433, 432), (581, 580, 588, 589), (447, 426, 432, 449), (432, 433, 448, 449), (427, 446, 448, 433), (421, 444, 446, 427), (415, 442, 444, 421), (409, 440, 442, 415), (403, 438, 440, 409), (398, 450, 438, 403), (485, 508, 450, 398), (389, 436, 501, 492), (492, 501, 502, 491), (491, 502, 503, 490), (490, 503, 504, 489), (489, 504, 505, 488), (488, 505, 506, 487), (487, 506, 507, 486), (486, 507, 508, 485), (558, 581, 589, 559), (571, 570, 572, 573), (569, 568, 570, 571), (567, 566, 568, 569), (565, 564, 566, 567), (563, 562, 564, 565), (561, 560, 562, 563), (574, 560, 561, 582), (388, 389, 492, 477), (477, 492, 491, 478), (478, 491, 490, 479), (479, 490, 489, 480), (480, 489, 488, 481), (481, 488, 487, 482), (482, 487, 486, 483), (483, 486, 485, 484), (437, 388, 477, 509), (509, 477, 478, 510), (510, 478, 479, 511), (511, 479, 480, 512), (512, 480, 481, 513), (513, 481, 482, 514), (514, 482, 483, 515), (515, 483, 484, 516), (598, 599, 603, 605), (604, 602, 601, 600), (542, 526, 528, 550), (527, 529, 531, 530), (530, 531, 533, 532), (532, 533, 535, 534), (534, 535, 537, 536), (536, 537, 539, 538), (538, 539, 541, 540), (527, 549, 557, 529), (549, 548, 556, 557), (548, 547, 555, 556), (547, 546, 554, 555), (546, 545, 553, 554), (545, 544, 552, 553), (544, 543, 551, 552), (543, 542, 550, 551), (593, 591, 592, 595), (590, 594, 596, 597), (594, 593, 595, 596)])
_k = set([(128, 264), (129, 130)])
me_plane.attributes.new('sharp_edge', 'BOOLEAN', 'EDGE').data.foreach_set('value', [ (min(e.vertices), max(e.vertices)) in _k for e in me_plane.edges])
_uv = me_plane.uv_layers.new(name='UVMap')
_uv.uv.foreach_set('vector', [0.2061, 0.7573, 0.2106, 0.7573, 0.2106, 0.7778, 0.2061, 0.7778, 0.2061, 0.7077, 0.2106, 0.7077, 0.2106, 0.7466, 0.2061, 0.7466, 0.08545, 0.8214, 0.06648, 0.8214, 0.06646, 0.8259, 0.08543, 0.8259, 0.1764, 0.7077, 0.2061, 0.7077, 0.2061, 0.7466, 0.1763, 0.7466, 0.1764, 0.7573, 0.2061, 0.7573, 0.2061, 0.7778, 0.1764, 0.7778, 0.5684, 0.6497, 0.5685, 0.6852, 0.564, 0.6852, 0.564, 0.6497, 0.5656, 0.5865, 0.5658, 0.551, 0.5685, 0.551, 0.5684, 0.5865, 0.7741, 0.1813, 0.7642, 0.1813, 0.7649, 0.007778, 0.7747, 0.007836, 0.04338, 0.1815, 0.007871, 0.1815, 0.00776, 0.007902, 0.04329, 0.007808, 0.2179, 0.1812, 0.1882, 0.1812, 0.1883, 0.007804, 0.2179, 0.007811, 0.2396, 0.1812, 0.2207, 0.1812, 0.2208, 0.007811, 0.2396, 0.007775, 0.7642, 0.1813, 0.7598, 0.1813, 0.7604, 0.00776, 0.7649, 0.007778, 0.1882, 0.1812, 0.1837, 0.1812, 0.1838, 0.007802, 0.1883, 0.007804, 0.1837, 0.1812, 0.1649, 0.1812, 0.165, 0.00776, 0.1838, 0.007802, 0.1138, 0.1815, 0.09706, 0.1815, 0.0971, 0.00776, 0.1139, 0.007798, 0.09706, 0.1815, 0.0926, 0.1815, 0.0926, 0.00776, 0.0971, 0.00776, 0.06298, 0.1815, 0.06012, 0.1815, 0.06006, 0.007766, 0.06293, 0.007765, 0.01755, 0.8237, 0.03636, 0.8244, 0.03657, 0.8213, 0.01765, 0.8209, 0.5684, 0.6329, 0.5684, 0.6033, 0.6531, 0.6033, 0.6531, 0.6329, 0.08545, 0.8214, 0.06648, 0.8214, 0.067, 0.7363, 0.08652, 0.7046, 0.09544, 0.8215, 0.08545, 0.8214, 0.08652, 0.7046, 0.09544, 0.7027, 0.00776, 0.8208, 0.01765, 0.8209, 0.01827, 0.705, 0.009548, 0.7032, 0.01765, 0.8209, 0.03657, 0.8213, 0.03712, 0.7364, 0.01827, 0.705, 0.5684, 0.6497, 0.5684, 0.6329, 0.6531, 0.6329, 0.6634, 0.6497, 0.03657, 0.8213, 0.06648, 0.8214, 0.067, 0.7363, 0.03712, 0.7364, 0.5684, 0.5865, 0.5684, 0.6033, 0.6531, 0.6033, 0.6634, 0.5865, 0.1781, 0.5805, 0.1781, 0.5929, 0.02967, 0.5929, 0.02966, 0.5805, 0.1781, 0.5629, 0.1781, 0.5805, 0.02966, 0.5805, 0.02936, 0.5629, 0.6552, 0.6177, 0.6552, 0.6185, 0.6531, 0.6329, 0.6531, 0.6033, 0.04331, 0.7294, 0.0234, 0.6994, 0.01827, 0.705, 0.03712, 0.7364, 0.6748, 0.5918, 0.6665, 0.609, 0.6531, 0.6033, 0.6634, 0.5865, 0.0234, 0.6994, 0.0137, 0.6947, 0.009548, 0.7032, 0.01827, 0.705, 0.01018, 0.6437, 0.01018, 0.6561, 0.007764, 0.6647, 0.00776, 0.6351, 0.09118, 0.694, 0.08129, 0.6988, 0.08652, 0.7046, 0.09544, 0.7027, 0.6748, 0.6444, 0.6925, 0.6807, 0.6852, 0.6852, 0.6634, 0.6497, 0.08129, 0.6988, 0.06076, 0.7292, 0.067, 0.7363, 0.08652, 0.7046, 0.3079, 0.3707, 0.3423, 0.3703, 0.3451, 0.5195, 0.3106, 0.5209, 0.1781, 0.5929, 0.1781, 0.6105, 0.02937, 0.6105, 0.02967, 0.5929, 0.857, 0.157, 0.8472, 0.1569, 0.85, 0.00776, 0.8598, 0.008163, 0.08129, 0.6988, 0.09118, 0.694, 0.08886, 0.6893, 0.07897, 0.6941, 0.9064, 0.7703, 0.9064, 0.9195, 0.9017, 0.9195, 0.9017, 0.7703, 0.8191, 0.3065, 0.8289, 0.3064, 0.8317, 0.4552, 0.8219, 0.4556, 0.9335, 0.8189, 0.9335, 0.9529, 0.9282, 0.9529, 0.9281, 0.8189, 0.0137, 0.6947, 0.0234, 0.6994, 0.026, 0.6941, 0.0163, 0.6894, 0.3437, 0.7272, 0.3361, 0.7335, 0.3312, 0.7258, 0.3406, 0.7224, 0.9017, 0.9195, 0.9064, 0.9195, 0.9064, 0.9285, 0.9018, 0.9285, 0.9282, 0.4557, 0.9335, 0.4557, 0.9335, 0.4647, 0.9282, 0.4647, 0.02936, 0.5629, 0.02966, 0.5805, 0.02374, 0.5637, 0.304, 0.6893, 0.3116, 0.6955, 0.3085, 0.7004, 0.2992, 0.6969, 0.02967, 0.5929, 0.02937, 0.6105, 0.02375, 0.6097, 0.5216, 0.683, 0.5484, 0.7047, 0.5436, 0.7123, 0.5106, 0.7003, 0.9282, 0.4647, 0.9335, 0.4647, 0.9336, 0.4735, 0.9282, 0.4735, 0.02374, 0.5637, 0.02966, 0.5805, 0.01853, 0.5655, 0.9018, 0.9285, 0.9064, 0.9285, 0.9064, 0.9373, 0.9018, 0.9373, 0.02967, 0.5929, 0.02375, 0.6097, 0.01853, 0.6079, 0.5106, 0.7003, 0.5436, 0.7123, 0.5406, 0.7206, 0.5037, 0.7191, 0.2992, 0.6969, 0.3085, 0.7004, 0.3066, 0.7056, 0.2961, 0.7051, 0.3406, 0.7224, 0.3312, 0.7258, 0.3282, 0.7176, 0.3386, 0.7171, 0.9282, 0.4735, 0.9336, 0.4735, 0.9336, 0.4819, 0.9282, 0.4819, 0.01853, 0.5655, 0.02966, 0.5805, 0.01406, 0.5683, 0.9018, 0.9373, 0.9064, 0.9373, 0.9064, 0.9457, 0.9018, 0.9457, 0.02967, 0.5929, 0.01853, 0.6079, 0.01406, 0.6051, 0.5037, 0.7191, 0.5406, 0.7206, 0.5395, 0.7289, 0.5013, 0.7379, 0.2961, 0.7051, 0.3066, 0.7056, 0.3059, 0.711, 0.2951, 0.7135, 0.3386, 0.7171, 0.3282, 0.7176, 0.3271, 0.7092, 0.338, 0.7117, 0.9282, 0.4819, 0.9336, 0.4819, 0.9336, 0.4898, 0.9282, 0.4898, 0.01406, 0.5683, 0.02966, 0.5805, 0.01064, 0.572, 0.9018, 0.9457, 0.9064, 0.9457, 0.9064, 0.9536, 0.9018, 0.9536, 0.02967, 0.5929, 0.01406, 0.6051, 0.01064, 0.6014, 0.5013, 0.7379, 0.5395, 0.7289, 0.5406, 0.7367, 0.5037, 0.7555, 0.2951, 0.7135, 0.3059, 0.711, 0.3066, 0.716, 0.2961, 0.7213, 0.338, 0.7117, 0.3271, 0.7092, 0.3282, 0.7014, 0.3386, 0.7067, 0.3386, 0.7067, 0.3282, 0.7014, 0.3312, 0.6946, 0.3406, 0.7023, 0.9282, 0.4898, 0.9336, 0.4898, 0.9336, 0.4973, 0.9282, 0.4973, 0.01064, 0.572, 0.02966, 0.5805, 0.008489, 0.5761, 0.9018, 0.9536, 0.9064, 0.9536, 0.9064, 0.9611, 0.9018, 0.9611, 0.02967, 0.5929, 0.01064, 0.6014, 0.008494, 0.5972, 0.5037, 0.7555, 0.5406, 0.7367, 0.5436, 0.7436, 0.5106, 0.7706, 0.2961, 0.7213, 0.3066, 0.716, 0.3085, 0.7204, 0.2992, 0.7281, 0.3406, 0.7023, 0.3312, 0.6946, 0.3361, 0.6893, 0.3437, 0.6989, 0.9282, 0.4973, 0.9336, 0.4973, 0.9336, 0.5044, 0.9282, 0.5044, 0.008489, 0.5761, 0.02966, 0.5805, 0.00776, 0.5806, 0.9018, 0.9611, 0.9064, 0.9611, 0.9065, 0.9683, 0.9018, 0.9683, 0.02967, 0.5929, 0.008494, 0.5972, 0.007767, 0.5928, 0.5106, 0.7706, 0.5436, 0.7436, 0.5484, 0.7489, 0.5216, 0.7824, 0.2992, 0.7281, 0.3085, 0.7204, 0.3116, 0.7238, 0.304, 0.7335, 0.2718, 0.7319, 0.275, 0.6893, 0.2796, 0.6897, 0.2742, 0.7321, 0.1532, 0.7281, 0.1203, 0.7011, 0.1313, 0.6893, 0.1581, 0.7228, 0.1502, 0.735, 0.1133, 0.7162, 0.1203, 0.7011, 0.1532, 0.7281, 0.1492, 0.7428, 0.111, 0.7338, 0.1133, 0.7162, 0.1502, 0.735, 0.1502, 0.7511, 0.1133, 0.7526, 0.111, 0.7338, 0.1492, 0.7428, 0.1532, 0.7594, 0.1203, 0.7714, 0.1133, 0.7526, 0.1502, 0.7511, 0.1581, 0.767, 0.1313, 0.7887, 0.1203, 0.7714, 0.1532, 0.7594, 0.6665, 0.6272, 0.6748, 0.6444, 0.6634, 0.6497, 0.6531, 0.6329, 0.6925, 0.5555, 0.6748, 0.5918, 0.6634, 0.5865, 0.6852, 0.551, 0.2896, 0.2215, 0.2551, 0.2211, 0.2579, 0.07091, 0.2923, 0.07232, 0.5685, 0.551, 0.5684, 0.5865, 0.6634, 0.5865, 0.6852, 0.551, 0.5685, 0.6852, 0.5684, 0.6497, 0.6634, 0.6497, 0.6852, 0.6852, 0.1493, 0.1815, 0.1138, 0.1815, 0.1139, 0.007798, 0.1494, 0.007886, 0.06012, 0.1815, 0.04338, 0.1815, 0.04329, 0.007808, 0.06006, 0.007766, 0.5656, 0.6033, 0.5656, 0.5865, 0.5684, 0.5865, 0.5684, 0.6033, 0.5684, 0.6329, 0.5684, 0.6497, 0.564, 0.6497, 0.5639, 0.633, 0.1764, 0.6893, 0.2061, 0.6893, 0.2061, 0.7077, 0.1764, 0.7077, 0.2061, 0.6893, 0.2106, 0.6893, 0.2106, 0.7077, 0.2061, 0.7077, 0.793, 0.3497, 0.8028, 0.3497, 0.8036, 0.5231, 0.7938, 0.5232, 0.7903, 0.1762, 0.791, 0.00776, 0.7938, 0.007771, 0.793, 0.1762, 0.2061, 0.7573, 0.1764, 0.7573, 0.1763, 0.7466, 0.2061, 0.7466, 0.4463, 0.5041, 0.4119, 0.5254, 0.4113, 0.3702, 0.4457, 0.3701, 0.4457, 0.3701, 0.4113, 0.3702, 0.4112, 0.2205, 0.4457, 0.2206, 0.4457, 0.2206, 0.4112, 0.2205, 0.4118, 0.07091, 0.4463, 0.07115, 0.5484, 0.5197, 0.5139, 0.52, 0.5129, 0.3703, 0.5474, 0.3702, 0.5474, 0.3702, 0.5129, 0.3703, 0.5129, 0.2206, 0.5473, 0.2208, 0.5473, 0.2208, 0.5129, 0.2206, 0.5139, 0.07091, 0.5484, 0.07133, 0.2923, 0.5202, 0.2579, 0.5209, 0.2554, 0.3711, 0.2899, 0.3708, 0.2899, 0.3708, 0.2554, 0.3711, 0.2551, 0.2211, 0.2896, 0.2215, 0.9282, 0.4557, 0.9281, 0.3065, 0.9335, 0.3065, 0.9335, 0.4557, 0.9281, 0.3065, 0.9282, 0.1572, 0.9335, 0.1572, 0.9335, 0.3065, 0.9282, 0.1572, 0.9282, 0.00776, 0.9336, 0.007761, 0.9335, 0.1572, 0.2315, 0.6893, 0.2315, 0.8387, 0.2261, 0.8387, 0.2261, 0.6893, 0.7956, 0.5387, 0.7956, 0.6882, 0.7903, 0.6882, 0.7903, 0.5387, 0.7956, 0.6882, 0.7956, 0.8377, 0.7903, 0.8377, 0.7903, 0.6882, 0.9335, 0.52, 0.9335, 0.6694, 0.9281, 0.6694, 0.9282, 0.52, 0.9335, 0.6694, 0.9335, 0.8189, 0.9281, 0.8189, 0.9281, 0.6694, 0.85, 0.4711, 0.8598, 0.4712, 0.8593, 0.6051, 0.8494, 0.6051, 0.8494, 0.6051, 0.8593, 0.6051, 0.8592, 0.7546, 0.8494, 0.7546, 0.8494, 0.7546, 0.8592, 0.7546, 0.8598, 0.904, 0.85, 0.904, 0.8764, 0.00776, 0.8862, 0.007852, 0.8852, 0.1573, 0.8754, 0.1572, 0.8754, 0.1572, 0.8852, 0.1573, 0.8851, 0.3066, 0.8753, 0.3067, 0.8753, 0.3067, 0.8851, 0.3066, 0.8862, 0.456, 0.8764, 0.4561, 0.8219, 0.00776, 0.8317, 0.007969, 0.8292, 0.1572, 0.8194, 0.1571, 0.8194, 0.1571, 0.8292, 0.1572, 0.8289, 0.3064, 0.8191, 0.3065, 0.9491, 0.9674, 0.9491, 0.8334, 0.9538, 0.8334, 0.9538, 0.9674, 0.9491, 0.8334, 0.9491, 0.684, 0.9538, 0.684, 0.9538, 0.8334, 0.9491, 0.684, 0.9491, 0.5345, 0.9538, 0.5345, 0.9538, 0.684, 0.7701, 0.8377, 0.7701, 0.6882, 0.7747, 0.6882, 0.7747, 0.8377, 0.7701, 0.6882, 0.7701, 0.5388, 0.7747, 0.5388, 0.7747, 0.6882, 0.247, 0.8387, 0.247, 0.6893, 0.2517, 0.6893, 0.2517, 0.8387, 0.9065, 0.4716, 0.9064, 0.621, 0.9017, 0.621, 0.9018, 0.4716, 0.9064, 0.621, 0.9064, 0.7703, 0.9017, 0.7703, 0.9017, 0.621, 0.8317, 0.904, 0.8219, 0.904, 0.8213, 0.7701, 0.8311, 0.7701, 0.8311, 0.7701, 0.8213, 0.7701, 0.8213, 0.6206, 0.8311, 0.6206, 0.8311, 0.6206, 0.8213, 0.6206, 0.8219, 0.4711, 0.8317, 0.4712, 0.9126, 0.456, 0.9028, 0.4561, 0.9018, 0.3066, 0.9116, 0.3066, 0.9116, 0.3066, 0.9018, 0.3066, 0.9017, 0.1572, 0.9115, 0.1572, 0.9115, 0.1572, 0.9017, 0.1572, 0.9028, 0.00776, 0.9126, 0.007881, 0.8598, 0.4554, 0.85, 0.4556, 0.8475, 0.3062, 0.8574, 0.3062, 0.8574, 0.3062, 0.8475, 0.3062, 0.8472, 0.1569, 0.857, 0.157, 0.01018, 0.6437, 0.04021, 0.626, 0.1741, 0.6261, 0.1741, 0.6437, 0.1741, 0.6437, 0.1741, 0.6261, 0.3235, 0.6261, 0.3235, 0.6437, 0.3235, 0.6437, 0.3235, 0.6261, 0.4729, 0.6261, 0.4728, 0.6437, 0.703, 0.03778, 0.7031, 0.05538, 0.5537, 0.05539, 0.5537, 0.03779, 0.5537, 0.03779, 0.5537, 0.05539, 0.4044, 0.05539, 0.4044, 0.03779, 0.4044, 0.03779, 0.4044, 0.05539, 0.2551, 0.05537, 0.2552, 0.03778, 0.4763, 0.5929, 0.4764, 0.6105, 0.3272, 0.6105, 0.3272, 0.5929, 0.3272, 0.5929, 0.3272, 0.6105, 0.1781, 0.6105, 0.1781, 0.5929, 0.3613, 0.07091, 0.3957, 0.09222, 0.3951, 0.2262, 0.3607, 0.2261, 0.3607, 0.2261, 0.3951, 0.2262, 0.3951, 0.3757, 0.3606, 0.3757, 0.3606, 0.3757, 0.3951, 0.3757, 0.3957, 0.5251, 0.3612, 0.5254, 0.4629, 0.07091, 0.4973, 0.07123, 0.4963, 0.2207, 0.4619, 0.2206, 0.4619, 0.2206, 0.4963, 0.2207, 0.4963, 0.3701, 0.4618, 0.3703, 0.4618, 0.3703, 0.4963, 0.3701, 0.4973, 0.5196, 0.4629, 0.52, 0.3106, 0.07091, 0.3451, 0.07164, 0.3427, 0.221, 0.3082, 0.2207, 0.3082, 0.2207, 0.3427, 0.221, 0.3423, 0.3703, 0.3079, 0.3707, 0.04021, 0.6738, 0.01018, 0.6561, 0.1741, 0.6561, 0.1741, 0.6737, 0.1741, 0.6737, 0.1741, 0.6561, 0.3235, 0.6561, 0.3235, 0.6737, 0.3235, 0.6737, 0.3235, 0.6561, 0.4728, 0.6561, 0.4729, 0.6737, 0.7031, 0.007777, 0.703, 0.02537, 0.5537, 0.02537, 0.5537, 0.007764, 0.5537, 0.007764, 0.5537, 0.02537, 0.4044, 0.02536, 0.4044, 0.00776, 0.4044, 0.00776, 0.4044, 0.02536, 0.2552, 0.02537, 0.2551, 0.007774, 0.4764, 0.5629, 0.4763, 0.5805, 0.3272, 0.5805, 0.3272, 0.5629, 0.3272, 0.5629, 0.3272, 0.5805, 0.1781, 0.5805, 0.1781, 0.5629, 0.01018, 0.6561, 0.01018, 0.6437, 0.1741, 0.6437, 0.1741, 0.6561, 0.1741, 0.6561, 0.1741, 0.6437, 0.3235, 0.6437, 0.3235, 0.6561, 0.3235, 0.6561, 0.3235, 0.6437, 0.4728, 0.6437, 0.4728, 0.6561, 0.703, 0.02537, 0.703, 0.03778, 0.5537, 0.03779, 0.5537, 0.02537, 0.5537, 0.02537, 0.5537, 0.03779, 0.4044, 0.03779, 0.4044, 0.02536, 0.4044, 0.02536, 0.4044, 0.03779, 0.2552, 0.03778, 0.2552, 0.02537, 0.4763, 0.5805, 0.4763, 0.5929, 0.3272, 0.5929, 0.3272, 0.5805, 0.3272, 0.5805, 0.3272, 0.5929, 0.1781, 0.5929, 0.1781, 0.5805, 0.791, 0.5232, 0.7903, 0.3497, 0.793, 0.3497, 0.7938, 0.5232, 0.7903, 0.3497, 0.7903, 0.1762, 0.793, 0.1762, 0.793, 0.3497, 0.7938, 0.007771, 0.8036, 0.01199, 0.8028, 0.1763, 0.793, 0.1762, 0.793, 0.1762, 0.8028, 0.1763, 0.8028, 0.3497, 0.793, 0.3497, 0.06007, 0.5473, 0.04331, 0.5396, 0.04339, 0.3551, 0.06013, 0.3551, 0.06013, 0.3551, 0.04339, 0.3551, 0.04338, 0.1815, 0.06012, 0.1815, 0.1494, 0.5237, 0.1139, 0.5396, 0.1138, 0.3551, 0.1493, 0.3551, 0.1493, 0.3551, 0.1138, 0.3551, 0.1138, 0.1815, 0.1493, 0.1815, 0.06295, 0.5473, 0.06007, 0.5473, 0.06013, 0.3551, 0.06298, 0.3551, 0.06298, 0.3551, 0.06013, 0.3551, 0.06012, 0.1815, 0.06298, 0.1815, 0.09711, 0.5473, 0.09261, 0.5473, 0.0926, 0.3551, 0.09707, 0.3551, 0.09707, 0.3551, 0.0926, 0.3551, 0.0926, 0.1815, 0.09706, 0.1815, 0.1139, 0.5396, 0.09711, 0.5473, 0.09707, 0.3551, 0.1138, 0.3551, 0.1138, 0.3551, 0.09707, 0.3551, 0.09706, 0.1815, 0.1138, 0.1815, 0.1838, 0.5108, 0.165, 0.5188, 0.1649, 0.3546, 0.1837, 0.3546, 0.1837, 0.3546, 0.1649, 0.3546, 0.1649, 0.1812, 0.1837, 0.1812, 0.1883, 0.5108, 0.1838, 0.5108, 0.1837, 0.3546, 0.1882, 0.3546, 0.1882, 0.3546, 0.1837, 0.3546, 0.1837, 0.1812, 0.1882, 0.1812, 0.7649, 0.5232, 0.7605, 0.5233, 0.7598, 0.3548, 0.7642, 0.3548, 0.7642, 0.3548, 0.7598, 0.3548, 0.7598, 0.1813, 0.7642, 0.1813, 0.2396, 0.5188, 0.2208, 0.5108, 0.2207, 0.3546, 0.2396, 0.3546, 0.2396, 0.3546, 0.2207, 0.3546, 0.2207, 0.1812, 0.2396, 0.1812, 0.2179, 0.5108, 0.1883, 0.5108, 0.1882, 0.3546, 0.2179, 0.3546, 0.2179, 0.3546, 0.1882, 0.3546, 0.1882, 0.1812, 0.2179, 0.1812, 0.04331, 0.5396, 0.007786, 0.5236, 0.00788, 0.3551, 0.04339, 0.3551, 0.04339, 0.3551, 0.00788, 0.3551, 0.007871, 0.1815, 0.04338, 0.1815, 0.7747, 0.519, 0.7649, 0.5232, 0.7642, 0.3548, 0.7741, 0.3547, 0.7741, 0.3547, 0.7642, 0.3548, 0.7642, 0.1813, 0.7741, 0.1813, 0.2672, 0.7315, 0.275, 0.6893, 0.2718, 0.7319, 0.02966, 0.5805, 0.02967, 0.5929, 0.007777, 0.5859, 0.00776, 0.5806, 0.2796, 0.6897, 0.2796, 0.7326, 0.2742, 0.7321, 0.02967, 0.5929, 0.007767, 0.5928, 0.007787, 0.5882, 0.007777, 0.5859, 0.02967, 0.5929, 0.007787, 0.5882, 0.2707, 0.7441, 0.2718, 0.7319, 0.2742, 0.7321, 0.2731, 0.7443, 0.0926, 0.3551, 0.06298, 0.3551, 0.06298, 0.1815, 0.0926, 0.1815, 0.09261, 0.5473, 0.06295, 0.5473, 0.06298, 0.3551, 0.0926, 0.3551, 0.1736, 0.6893, 0.1764, 0.6893, 0.1764, 0.7077, 0.1736, 0.7077, 0.0926, 0.1815, 0.06298, 0.1815, 0.06293, 0.007765, 0.0926, 0.00776, 0.1736, 0.7077, 0.1764, 0.7077, 0.1763, 0.7466, 0.1736, 0.7466, 0.2207, 0.3546, 0.2179, 0.3546, 0.2179, 0.1812, 0.2207, 0.1812, 0.2208, 0.5108, 0.2179, 0.5108, 0.2179, 0.3546, 0.2207, 0.3546, 0.2207, 0.1812, 0.2179, 0.1812, 0.2179, 0.007811, 0.2208, 0.007811, 0.1736, 0.7573, 0.1764, 0.7573, 0.1764, 0.7778, 0.1736, 0.7778, 0.9491, 0.1721, 0.9536, 0.1721, 0.9536, 0.3455, 0.9491, 0.3455, 0.6462, 0.2216, 0.63, 0.2216, 0.63, 0.07091, 0.6463, 0.07128, 0.63, 0.2216, 0.6291, 0.2216, 0.6291, 0.07091, 0.63, 0.07091, 0.8808, 0.8009, 0.8808, 0.6518, 0.8862, 0.6518, 0.8862, 0.8009, 0.8808, 0.9502, 0.8808, 0.8009, 0.8862, 0.8009, 0.8862, 0.9502, 0.5298, 0.6674, 0.5278, 0.6671, 0.528, 0.6383, 0.5286, 0.6383, 0.5484, 0.6637, 0.5298, 0.6674, 0.5286, 0.6383, 0.5465, 0.6397, 0.5286, 0.6383, 0.528, 0.6383, 0.5276, 0.6134, 0.5283, 0.6133, 0.724, 0.7393, 0.724, 0.8887, 0.7186, 0.8887, 0.7186, 0.7393, 0.5465, 0.6397, 0.5286, 0.6383, 0.5283, 0.6133, 0.5456, 0.6168, 0.5283, 0.6133, 0.5276, 0.6134, 0.5272, 0.592, 0.5279, 0.592, 0.724, 0.5899, 0.724, 0.7393, 0.7186, 0.7393, 0.7186, 0.5899, 0.5456, 0.6168, 0.5283, 0.6133, 0.5279, 0.592, 0.545, 0.596, 0.5279, 0.592, 0.5272, 0.592, 0.527, 0.5735, 0.5274, 0.5735, 0.724, 0.4405, 0.724, 0.5899, 0.7186, 0.5899, 0.7186, 0.4405, 0.545, 0.596, 0.5279, 0.592, 0.5274, 0.5735, 0.5448, 0.5771, 0.5274, 0.5735, 0.527, 0.5735, 0.5267, 0.5563, 0.5268, 0.5562, 0.724, 0.2911, 0.724, 0.4405, 0.7186, 0.4405, 0.7186, 0.2911, 0.5448, 0.5771, 0.5274, 0.5735, 0.5268, 0.5562, 0.5452, 0.5595, 0.5268, 0.5562, 0.5267, 0.5563, 0.5249, 0.5376, 0.5276, 0.5372, 0.724, 0.1417, 0.724, 0.2911, 0.7186, 0.2911, 0.7186, 0.1417, 0.5452, 0.5595, 0.5268, 0.5562, 0.5276, 0.5372, 0.5475, 0.5428, 0.5276, 0.5372, 0.5277, 0.5355, 0.5484, 0.5382, 0.5475, 0.5428, 0.5267, 0.5563, 0.5086, 0.5604, 0.5056, 0.544, 0.5249, 0.5376, 0.527, 0.5735, 0.5098, 0.5778, 0.5086, 0.5604, 0.5267, 0.5563, 0.5272, 0.592, 0.5103, 0.5967, 0.5098, 0.5778, 0.527, 0.5735, 0.5276, 0.6134, 0.5105, 0.6174, 0.5103, 0.5967, 0.5272, 0.592, 0.528, 0.6383, 0.5104, 0.6402, 0.5105, 0.6174, 0.5276, 0.6134, 0.5278, 0.6671, 0.5092, 0.664, 0.5104, 0.6402, 0.528, 0.6383, 0.6291, 0.2216, 0.6129, 0.2216, 0.6129, 0.07127, 0.6291, 0.07091, 0.5802, 0.5355, 0.564, 0.5255, 0.5639, 0.3703, 0.5802, 0.3703, 0.5802, 0.3703, 0.5639, 0.3703, 0.5639, 0.2206, 0.5802, 0.2206, 0.5802, 0.2206, 0.5639, 0.2206, 0.5639, 0.07096, 0.5802, 0.07091, 0.6781, 0.5202, 0.6618, 0.5202, 0.6618, 0.3705, 0.6781, 0.3705, 0.6781, 0.3705, 0.6618, 0.3705, 0.6618, 0.2208, 0.6781, 0.2208, 0.6781, 0.2208, 0.6618, 0.2208, 0.6618, 0.07099, 0.6781, 0.07091, 0.6291, 0.5217, 0.6129, 0.5216, 0.6129, 0.3717, 0.6291, 0.3717, 0.6291, 0.3717, 0.6129, 0.3717, 0.6129, 0.2216, 0.6291, 0.2216, 0.724, 0.007761, 0.724, 0.1417, 0.7186, 0.1417, 0.7186, 0.00776, 0.8862, 0.4762, 0.8808, 0.4762, 0.8808, 0.4716, 0.8862, 0.4716, 0.8862, 0.481, 0.8808, 0.481, 0.8808, 0.4762, 0.8862, 0.4762, 0.8862, 0.4861, 0.8808, 0.4861, 0.8808, 0.481, 0.8862, 0.481, 0.8862, 0.4915, 0.8808, 0.4915, 0.8808, 0.4861, 0.8862, 0.4861, 0.8862, 0.4971, 0.8808, 0.4971, 0.8808, 0.4915, 0.8862, 0.4915, 0.8862, 0.5029, 0.8808, 0.5029, 0.8808, 0.4971, 0.8862, 0.4971, 0.8808, 0.6518, 0.8808, 0.5029, 0.8862, 0.5029, 0.8862, 0.6518, 0.5811, 0.5355, 0.5802, 0.5355, 0.5802, 0.3703, 0.5811, 0.3703, 0.5811, 0.3703, 0.5802, 0.3703, 0.5802, 0.2206, 0.5811, 0.2206, 0.5811, 0.2206, 0.5802, 0.2206, 0.5802, 0.07091, 0.5811, 0.07091, 0.6789, 0.5202, 0.6781, 0.5202, 0.6781, 0.3705, 0.6789, 0.3705, 0.6789, 0.3705, 0.6781, 0.3705, 0.6781, 0.2208, 0.6789, 0.2208, 0.6789, 0.2208, 0.6781, 0.2208, 0.6781, 0.07091, 0.6789, 0.07091, 0.63, 0.5217, 0.6291, 0.5217, 0.6291, 0.3717, 0.63, 0.3717, 0.63, 0.3717, 0.6291, 0.3717, 0.6291, 0.2216, 0.63, 0.2216, 0.5973, 0.5255, 0.5811, 0.5355, 0.5811, 0.3703, 0.5973, 0.3703, 0.5973, 0.3703, 0.5811, 0.3703, 0.5811, 0.2206, 0.5973, 0.2206, 0.5973, 0.2206, 0.5811, 0.2206, 0.5811, 0.07091, 0.5973, 0.07096, 0.6952, 0.5202, 0.6789, 0.5202, 0.6789, 0.3705, 0.6952, 0.3705, 0.6952, 0.3705, 0.6789, 0.3705, 0.6789, 0.2208, 0.6952, 0.2208, 0.6952, 0.2208, 0.6789, 0.2208, 0.6789, 0.07091, 0.6952, 0.07099, 0.6463, 0.5216, 0.63, 0.5217, 0.63, 0.3717, 0.6463, 0.3717, 0.6463, 0.3717, 0.63, 0.3717, 0.63, 0.2216, 0.6462, 0.2216, 0.9491, 0.00776, 0.9536, 0.007762, 0.9536, 0.1721, 0.9491, 0.1721, 0.9491, 0.3455, 0.9536, 0.3455, 0.9536, 0.519, 0.9491, 0.519, 0.7395, 0.1417, 0.7396, 0.00776, 0.7442, 0.007761, 0.7442, 0.1417, 0.9738, 0.03905, 0.9692, 0.03905, 0.9692, 0.03328, 0.9738, 0.03328, 0.9738, 0.03328, 0.9692, 0.03328, 0.9692, 0.02764, 0.9738, 0.02765, 0.9738, 0.02765, 0.9692, 0.02764, 0.9692, 0.02226, 0.9739, 0.02226, 0.9739, 0.02226, 0.9692, 0.02226, 0.9692, 0.01718, 0.9739, 0.01718, 0.9739, 0.01718, 0.9692, 0.01718, 0.9692, 0.01238, 0.9739, 0.01238, 0.9739, 0.01238, 0.9692, 0.01238, 0.9692, 0.00776, 0.9738, 0.007762, 0.9738, 0.03905, 0.9738, 0.1879, 0.9691, 0.1879, 0.9692, 0.03905, 0.9738, 0.1879, 0.9738, 0.3371, 0.9691, 0.3371, 0.9691, 0.1879, 0.9738, 0.3371, 0.9739, 0.4863, 0.9692, 0.4863, 0.9691, 0.3371, 0.7396, 0.8887, 0.7395, 0.7393, 0.7442, 0.7393, 0.7442, 0.8887, 0.7395, 0.7393, 0.7395, 0.59, 0.7442, 0.59, 0.7442, 0.7393, 0.7395, 0.59, 0.7395, 0.4406, 0.7442, 0.4406, 0.7442, 0.59, 0.7395, 0.4406, 0.7395, 0.2911, 0.7442, 0.2911, 0.7442, 0.4406, 0.7395, 0.2911, 0.7395, 0.1417, 0.7442, 0.1417, 0.7442, 0.2911, 0.9895, 0.1812, 0.9895, 0.00776, 0.9922, 0.00776, 0.9922, 0.1812, 0.9894, 0.5189, 0.9895, 0.3547, 0.9922, 0.3547, 0.9922, 0.5189, 0.9895, 0.3547, 0.9895, 0.1812, 0.9922, 0.1812, 0.9922, 0.3547])
_ca = me_plane.color_attributes.new('Col', 'BYTE_COLOR', 'CORNER')
_ca.data.foreach_set('color', [0.0, 0.0, 0.0, 1.0, 0.0, 0.0, 0.0, 1.0, 0.0, 0.0, 0.0, 1.0, 0.0, 0.0, 0.0, 1.0, 0.0, 0.0, 0.0, 1.0, 0.0, 0.0, 0.0, 1.0, 0.0, 0.0, 0.0, 1.0, 0.0, 0.0, 0.0, 1.0, 0.0, 0.0, 0.0, 1.0, 0.0, 0.0, 0.0, 1.0, 0.0, 0.0, 0.0, 1.0, 0.0, 0.0, 0.0, 1.0, 0.0, 0.0, 0.0, 1.0, 0.0, 0.0, 0.0, 1.0, 0.0, 0.0, 0.0, 1.0, 0.0, 0.0, 0.0, 1.0, 0.0, 0.0, 0.0, 1.0, 0.0, 0.0, 0.0, 1.0, 0.0, 0.0, 0.0, 1.0, 0.0, 0.0, 0.0, 1.0, 0.0, 0.0, 0.0, 1.0, 0.0, 0.0, 0.0, 1.0, 0.0, 0.0, 0.0, 1.0, 0.0, 0.0, 0.0, 1.0, 0.0, 0.0, 0.0, 1.0, 0.0, 0.0, 0.0, 1.0, 0.0, 0.0, 0.0, 1.0, 0.0, 0.0, 0.0, 1.0, 0.0, 0.0, 0.0, 1.0, 0.0, 0.0, 0.0, 1.0, 0.0, 0.0, 0.0, 1.0, 0.0, 0.0, 0.0, 1.0, 0.0, 0.0, 0.0, 1.0, 0.0, 0.0, 0.0, 1.0, 0.0, 0.0, 0.0, 1.0, 0.0, 0.0, 0.0, 1.0, 0.0, 0.0, 0.0, 1.0, 0.0, 0.0, 0.0, 1.0, 0.0, 0.0, 0.0, 1.0, 0.0, 0.0, 0.0, 1.0, 0.0, 0.0, 0.0, 1.0, 0.0, 0.0, 0.0, 1.0, 0.0, 0.0, 0.0, 1.0, 0.0, 0.0, 0.0, 1.0, 0.0, 0.0, 0.0, 1.0, 0.0, 0.0, 0.0, 1.0, 0.0, 0.0, 0.0, 1.0, 0.0, 0.0, 0.0, 1.0, 0.0, 0.0, 0.0, 1.0, 0.0, 0.0, 0.0, 1.0, 0.0, 0.0, 0.0, 1.0, 0.0, 0.0, 0.0, 1.0, 0.0, 0.0, 0.0, 1.0, 0.0, 0.0, 0.0, 1.0, 0.0, 0.0, 0.0, 1.0, 0.0, 0.0, 0.0, 1.0, 0.0, 0.0, 0.0, 1.0, 0.0, 0.0, 0.0, 1.0, 0.0, 0.0, 0.0, 1.0, 0.0, 0.0, 0.0, 1.0, 0.0, 0.0, 0.0, 1.0, 0.0, 0.0, 0.0, 1.0, 0.0, 0.0, 0.0, 1.0, 0.0, 0.0, 0.0, 1.0, 0.0, 0.0, 0.0, 1.0, 0.0, 0.0, 0.0, 1.0, 0.0, 0.0, 0.0, 1.0, 0.0, 0.0, 0.0, 1.0, 0.0, 0.0, 0.0, 1.0, 0.0, 0.0, 0.0, 1.0, 0.0, 0.0, 0.0, 1.0, 0.0, 0.0, 0.0, 1.0, 0.0, 0.0, 0.0, 1.0, 0.0, 0.0, 0.0, 1.0, 0.0, 0.0, 0.0, 1.0, 0.0, 0.0, 0.0, 1.0, 0.0, 0.0, 0.0, 1.0, 0.0, 0.0, 0.0, 1.0, 0.0, 0.0, 0.0, 1.0, 0.0, 0.0, 0.0, 1.0, 0.0, 0.0, 0.0, 1.0, 0.0, 0.0, 0.0, 1.0, 0.0, 0.0, 0.0, 1.0, 0.0, 0.0, 0.0, 1.0, 0.0, 0.0, 0.0, 1.0, 0.0, 0.0, 0.0, 1.0, 0.0, 0.0, 0.0, 1.0, 0.0, 0.0, 0.0, 1.0, 0.0, 0.0, 0.0, 1.0, 0.0, 0.0, 0.0, 1.0, 0.0, 0.0, 0.0, 1.0, 0.0, 0.0, 0.0, 1.0, 0.0, 0.0, 0.0, 1.0, 0.0, 0.0, 0.0, 1.0, 0.0, 0.0, 0.0, 1.0, 0.0, 0.0, 0.0, 1.0, 0.0, 0.0, 0.0, 1.0, 0.0, 0.0, 0.0, 1.0, 0.0, 0.0, 0.0, 1.0, 0.0, 0.0, 0.0, 1.0, 0.0, 0.0, 0.0, 1.0, 0.0, 0.0, 0.0, 1.0, 0.0, 0.0, 0.0, 1.0, 0.0, 0.0, 0.0, 1.0, 0.0, 0.0, 0.0, 1.0, 0.0, 0.0, 0.0, 1.0, 0.0, 0.0, 0.0, 1.0, 0.0, 0.0, 0.0, 1.0, 0.0, 0.0, 0.0, 1.0, 0.0, 0.0, 0.0, 1.0, 0.0, 0.0, 0.0, 1.0, 0.0, 0.0, 0.0, 1.0, 0.0, 0.0, 0.0, 1.0, 0.0, 0.0, 0.0, 1.0, 0.0, 0.0, 0.0, 1.0, 0.0, 0.0, 0.0, 1.0, 0.0, 0.0, 0.0, 1.0, 0.0, 0.0, 0.0, 1.0, 0.0, 0.0, 0.0, 1.0, 0.0, 0.0, 0.0, 1.0, 0.0, 0.0, 0.0, 1.0, 0.0, 0.0, 0.0, 1.0, 0.0, 0.0, 0.0, 1.0, 0.0, 0.0, 0.0, 1.0, 0.0, 0.0, 0.0, 1.0, 0.0, 0.0, 0.0, 1.0, 0.0, 0.0, 0.0, 1.0, 0.0, 0.0, 0.0, 1.0, 0.0, 0.0, 0.0, 1.0, 0.0, 0.0, 0.0, 1.0, 0.0, 0.0, 0.0, 1.0, 0.0, 0.0, 0.0, 1.0, 0.0, 0.0, 0.0, 1.0, 0.0, 0.0, 0.0, 1.0, 0.0, 0.0, 0.0, 1.0, 0.0, 0.0, 0.0, 1.0, 0.0, 0.0, 0.0, 1.0, 0.0, 0.0, 0.0, 1.0, 0.0, 0.0, 0.0, 1.0, 0.0, 0.0, 0.0, 1.0, 0.0, 0.0, 0.0, 1.0, 0.0, 0.0, 0.0, 1.0, 0.0, 0.0, 0.0, 1.0, 0.0, 0.0, 0.0, 1.0, 0.0, 0.0, 0.0, 1.0, 0.0, 0.0, 0.0, 1.0, 0.0, 0.0, 0.0, 1.0, 0.0, 0.0, 0.0, 1.0, 0.0, 0.0, 0.0, 1.0, 0.0, 0.0, 0.0, 1.0, 0.0, 0.0, 0.0, 1.0, 0.0, 0.0, 0.0, 1.0, 0.0, 0.0, 0.0, 1.0, 0.0, 0.0, 0.0, 1.0, 0.0, 0.0, 0.0, 1.0, 0.0, 0.0, 0.0, 1.0, 0.0, 0.0, 0.0, 1.0, 0.0, 0.0, 0.0, 1.0, 0.0, 0.0, 0.0, 1.0, 0.0, 0.0, 0.0, 1.0, 0.0, 0.0, 0.0, 1.0, 0.0, 0.0, 0.0, 1.0, 0.0, 0.0, 0.0, 1.0, 0.0, 0.0, 0.0, 1.0, 0.0, 0.0, 0.0, 1.0, 0.0, 0.0, 0.0, 1.0, 0.0, 0.0, 0.0, 1.0, 0.0, 0.0, 0.0, 1.0, 0.0, 0.0, 0.0, 1.0, 0.0, 0.0, 0.0, 1.0, 0.0, 0.0, 0.0, 1.0, 0.0, 0.0, 0.0, 1.0, 0.0, 0.0, 0.0, 1.0, 0.0, 0.0, 0.0, 1.0, 0.0, 0.0, 0.0, 1.0, 0.0, 0.0, 0.0, 1.0, 0.0, 0.0, 0.0, 1.0, 0.0, 0.0, 0.0, 1.0, 0.0, 0.0, 0.0, 1.0, 0.0, 0.0, 0.0, 1.0, 0.0, 0.0, 0.0, 1.0, 0.0, 0.0, 0.0, 1.0, 0.0, 0.0, 0.0, 1.0, 0.0, 0.0, 0.0, 1.0, 0.0, 0.0, 0.0, 1.0, 0.0, 0.0, 0.0, 1.0, 0.0, 0.0, 0.0, 1.0, 0.0, 0.0, 0.0, 1.0, 0.0, 0.0, 0.0, 1.0, 0.0, 0.0, 0.0, 1.0, 0.0, 0.0, 0.0, 1.0, 0.0, 0.0, 0.0, 1.0, 0.0, 0.0, 0.0, 1.0, 0.0, 0.0, 0.0, 1.0, 0.0, 0.0, 0.0, 1.0, 0.0, 0.0, 0.0, 1.0, 0.0, 0.0, 0.0, 1.0, 0.0, 0.0, 0.0, 1.0, 0.0, 0.0, 0.0, 1.0, 0.0, 0.0, 0.0, 1.0, 0.0, 0.0, 0.0, 1.0, 0.0, 0.0, 0.0, 1.0, 0.0, 0.0, 0.0, 1.0, 0.0, 0.0, 0.0, 1.0, 0.0, 0.0, 0.0, 1.0, 0.0, 0.0, 0.0, 1.0, 0.0, 0.0, 0.0, 1.0, 0.0, 0.0, 0.0, 1.0, 0.0, 0.0, 0.0, 1.0, 0.0, 0.0, 0.0, 1.0, 0.0, 0.0, 0.0, 1.0, 0.0, 0.0, 0.0, 1.0, 0.0, 0.0, 0.0, 1.0, 0.0, 0.0, 0.0, 1.0, 0.0, 0.0, 0.0, 1.0, 0.0, 0.0, 0.0, 1.0, 0.0, 0.0, 0.0, 1.0, 0.0, 0.0, 0.0, 1.0, 0.0, 0.0, 0.0, 1.0, 0.0, 0.0, 0.0, 1.0, 0.0, 0.0, 0.0, 1.0, 0.0, 0.0, 0.0, 1.0, 0.0, 0.0, 0.0, 1.0, 0.0, 0.0, 0.0, 1.0, 0.0, 0.0, 0.0, 1.0, 0.0, 0.0, 0.0, 1.0, 0.0, 0.0, 0.0, 1.0, 0.0, 0.0, 0.0, 1.0, 0.0, 0.0, 0.0, 1.0, 0.0, 0.0, 0.0, 1.0, 0.0, 0.0, 0.0, 1.0, 0.0, 0.0, 0.0, 1.0, 0.0, 0.0, 0.0, 1.0, 0.0, 0.0, 0.0, 1.0, 0.0, 0.0, 0.0, 1.0, 0.0, 0.0, 0.0, 1.0, 0.0, 0.0, 0.0, 1.0, 0.0, 0.0, 0.0, 1.0, 0.0, 0.0, 0.0, 1.0, 0.0, 0.0, 0.0, 1.0, 0.0, 0.0, 0.0, 1.0, 0.0, 0.0, 0.0, 1.0, 0.0, 0.0, 0.0, 1.0, 0.0, 0.0, 0.0, 1.0, 0.0, 0.0, 0.0, 1.0, 0.0, 0.0, 0.0, 1.0, 0.0, 0.0, 0.0, 1.0, 0.0, 0.0, 0.0, 1.0, 0.0, 0.0, 0.0, 1.0, 0.0, 0.0, 0.0, 1.0, 0.0, 0.0, 0.0, 1.0, 0.0, 0.0, 0.0, 1.0, 0.0, 0.0, 0.0, 1.0, 0.0, 0.0, 0.0, 1.0, 0.0, 0.0, 0.0, 1.0, 0.0, 0.0, 0.0, 1.0, 0.0, 0.0, 0.0, 1.0, 0.0, 0.0, 0.0, 1.0, 0.0, 0.0, 0.0, 1.0, 0.0, 0.0, 0.0, 1.0, 0.0, 0.0, 0.0, 1.0, 0.0, 0.0, 0.0, 1.0, 0.0, 0.0, 0.0, 1.0, 0.0, 0.0, 0.0, 1.0, 0.0, 0.0, 0.0, 1.0, 0.0, 0.0, 0.0, 1.0, 0.0, 0.0, 0.0, 1.0, 0.0, 0.0, 0.0, 1.0, 0.0, 0.0, 0.0, 1.0, 0.0, 0.0, 0.0, 1.0, 0.0, 0.0, 0.0, 1.0, 0.0, 0.0, 0.0, 1.0, 0.0, 0.0, 0.0, 1.0, 0.0, 0.0, 0.0, 1.0, 0.0, 0.0, 0.0, 1.0, 0.0, 0.0, 0.0, 1.0, 0.0, 0.0, 0.0, 1.0, 0.0, 0.0, 0.0, 1.0, 0.0, 0.0, 0.0, 1.0, 0.0, 0.0, 0.0, 1.0, 0.0, 0.0, 0.0, 1.0, 0.0, 0.0, 0.0, 1.0, 0.0, 0.0, 0.0, 1.0, 0.0, 0.0, 0.0, 1.0, 0.0, 0.0, 0.0, 1.0, 0.0, 0.0, 0.0, 1.0, 0.0, 0.0, 0.0, 1.0, 0.0, 0.0, 0.0, 1.0, 0.0, 0.0, 0.0, 1.0, 0.0, 0.0, 0.0, 1.0, 0.0, 0.0, 0.0, 1.0, 0.0, 0.0, 0.0, 1.0, 0.0, 0.0, 0.0, 1.0, 0.0, 0.0, 0.0, 1.0, 0.0, 0.0, 0.0, 1.0, 0.0, 0.0, 0.0, 1.0, 0.0, 0.0, 0.0, 1.0, 0.0, 0.0, 0.0, 1.0, 0.0, 0.0, 0.0, 1.0, 0.0, 0.0, 0.0, 1.0, 0.0, 0.0, 0.0, 1.0, 0.0, 0.0, 0.0, 1.0, 0.0, 0.0, 0.0, 1.0, 0.0, 0.0, 0.0, 1.0, 0.0, 0.0, 0.0, 1.0, 0.0, 0.0, 0.0, 1.0, 0.0, 0.0, 0.0, 1.0, 0.0, 0.0, 0.0, 1.0, 0.0, 0.0, 0.0, 1.0, 0.0, 0.0, 0.0, 1.0, 0.0, 0.0, 0.0, 1.0, 0.0, 0.0, 0.0, 1.0, 0.0, 0.0, 0.0, 1.0, 0.0, 0.0, 0.0, 1.0, 0.0, 0.0, 0.0, 1.0, 0.0, 0.0, 0.0, 1.0, 0.0, 0.0, 0.0, 1.0, 0.0, 0.0, 0.0, 1.0, 0.0, 0.0, 0.0, 1.0, 0.0, 0.0, 0.0, 1.0, 0.0, 0.0, 0.0, 1.0, 0.0, 0.0, 0.0, 1.0, 0.0, 0.0, 0.0, 1.0, 0.0, 0.0, 0.0, 1.0, 0.0, 0.0, 0.0, 1.0, 0.0, 0.0, 0.0, 1.0, 0.0, 0.0, 0.0, 1.0, 0.0, 0.0, 0.0, 1.0, 0.0, 0.0, 0.0, 1.0, 0.0, 0.0, 0.0, 1.0, 0.0, 0.0, 0.0, 1.0, 0.0, 0.0, 0.0, 1.0, 0.0, 0.0, 0.0, 1.0, 0.0, 0.0, 0.0, 1.0, 0.0, 0.0, 0.0, 1.0, 0.0, 0.0, 0.0, 1.0, 0.0, 0.0, 0.0, 1.0, 0.0, 0.0, 0.0, 1.0, 0.0, 0.0, 0.0, 1.0, 0.0, 0.0, 0.0, 1.0, 0.0, 0.0, 0.0, 1.0, 0.0, 0.0, 0.0, 1.0, 0.0, 0.0, 0.0, 1.0, 0.0, 0.0, 0.0, 1.0, 0.0, 0.0, 0.0, 1.0, 0.0, 0.0, 0.0, 1.0, 0.0, 0.0, 0.0, 1.0, 0.0, 0.0, 0.0, 1.0, 0.0, 0.0, 0.0, 1.0, 0.0, 0.0, 0.0, 1.0, 0.0, 0.0, 0.0, 1.0, 0.0, 0.0, 0.0, 1.0, 0.0, 0.0, 0.0, 1.0, 0.0, 0.0, 0.0, 1.0, 0.0, 0.0, 0.0, 1.0, 0.0, 0.0, 0.0, 1.0, 0.0, 0.0, 0.0, 1.0, 0.0, 0.0, 0.0, 1.0, 0.0, 0.0, 0.0, 1.0, 0.0, 0.0, 0.0, 1.0, 0.0, 0.0, 0.0, 1.0, 0.0, 0.0, 0.0, 1.0, 0.0, 0.0, 0.0, 1.0, 0.0, 0.0, 0.0, 1.0, 0.0, 0.0, 0.0, 1.0, 0.0, 0.0, 0.0, 1.0, 0.0, 0.0, 0.0, 1.0, 0.0, 0.0, 0.0, 1.0, 0.0, 0.0, 0.0, 1.0, 0.0, 0.0, 0.0, 1.0, 0.0, 0.0, 0.0, 1.0, 0.0, 0.0, 0.0, 1.0, 0.0, 0.0, 0.0, 1.0, 0.0, 0.0, 0.0, 1.0, 0.0, 0.0, 0.0, 1.0, 0.0, 0.0, 0.0, 1.0, 0.0, 0.0, 0.0, 1.0, 0.0, 0.0, 0.0, 1.0, 0.0, 0.0, 0.0, 1.0, 0.0, 0.0, 0.0, 1.0, 0.0, 0.0, 0.0, 1.0, 0.0, 0.0, 0.0, 1.0, 0.0, 0.0, 0.0, 1.0, 0.0, 0.0, 0.0, 1.0, 0.0, 0.0, 0.0, 1.0, 0.0, 0.0, 0.0, 1.0, 0.0, 0.0, 0.0, 1.0, 0.0, 0.0, 0.0, 1.0, 0.0, 0.0, 0.0, 1.0, 0.0, 0.0, 0.0, 1.0, 0.0, 0.0, 0.0, 1.0, 0.0, 0.0, 0.0, 1.0, 0.0, 0.0, 0.0, 1.0, 0.0, 0.0, 0.0, 1.0, 0.0, 0.0, 0.0, 1.0, 0.0, 0.0, 0.0, 1.0, 0.0, 0.0, 0.0, 1.0, 0.0, 0.0, 0.0, 1.0, 0.0, 0.0, 0.0, 1.0, 0.0, 0.0, 0.0, 1.0, 0.0, 0.0, 0.0, 1.0, 0.0, 0.0, 0.0, 1.0, 0.0, 0.0, 0.0, 1.0, 0.0, 0.0, 0.0, 1.0, 0.0, 0.0, 0.0, 1.0, 0.0, 0.0, 0.0, 1.0, 0.0, 0.0, 0.0, 1.0, 0.0, 0.0, 0.0, 1.0, 0.0, 0.0, 0.0, 1.0, 0.0, 0.0, 0.0, 1.0, 0.0, 0.0, 0.0, 1.0, 0.0, 0.0, 0.0, 1.0, 0.0, 0.0, 0.0, 1.0, 0.0, 0.0, 0.0, 1.0, 0.0, 0.0, 0.0, 1.0, 0.0, 0.0, 0.0, 1.0, 0.0, 0.0, 0.0, 1.0, 0.0, 0.0, 0.0, 1.0, 0.0, 0.0, 0.0, 1.0, 0.0, 0.0, 0.0, 1.0, 0.0, 0.0, 0.0, 1.0, 0.0, 0.0, 0.0, 1.0, 0.0, 0.0, 0.0, 1.0, 0.0, 0.0, 0.0, 1.0, 0.0, 0.0, 0.0, 1.0, 0.0, 0.0, 0.0, 1.0, 0.0, 0.0, 0.0, 1.0, 0.0, 0.0, 0.0, 1.0, 0.0, 0.0, 0.0, 1.0, 0.0, 0.0, 0.0, 1.0, 0.0, 0.0, 0.0, 1.0, 0.0, 0.0, 0.0, 1.0, 0.0, 0.0, 0.0, 1.0, 0.0, 0.0, 0.0, 1.0, 0.0, 0.0, 0.0, 1.0, 0.0, 0.0, 0.0, 1.0, 0.0, 0.0, 0.0, 1.0, 0.0, 0.0, 0.0, 1.0, 0.0, 0.0, 0.0, 1.0, 0.0, 0.0, 0.0, 1.0, 0.0, 0.0, 0.0, 1.0, 0.0, 0.0, 0.0, 1.0, 0.0, 0.0, 0.0, 1.0, 0.0, 0.0, 0.0, 1.0, 0.0, 0.0, 0.0, 1.0, 0.0, 0.0, 0.0, 1.0, 0.0, 0.0, 0.0, 1.0, 0.0, 0.0, 0.0, 1.0, 0.0, 0.0, 0.0, 1.0, 0.0, 0.0, 0.0, 1.0, 0.0, 0.0, 0.0, 1.0, 0.0, 0.0, 0.0, 1.0, 0.0, 0.0, 0.0, 1.0, 0.0, 0.0, 0.0, 1.0, 0.0, 0.0, 0.0, 1.0, 0.0, 0.0, 0.0, 1.0, 0.0, 0.0, 0.0, 1.0, 0.0, 0.0, 0.0, 1.0, 0.0, 0.0, 0.0, 1.0, 0.0, 0.0, 0.0, 1.0, 0.0, 0.0, 0.0, 1.0, 0.0, 0.0, 0.0, 1.0, 0.0, 0.0, 0.0, 1.0, 0.0, 0.0, 0.0, 1.0, 0.0, 0.0, 0.0, 1.0, 0.0, 0.0, 0.0, 1.0, 0.0, 0.0, 0.0, 1.0, 0.0, 0.0, 0.0, 1.0, 0.0, 0.0, 0.0, 1.0, 0.0, 0.0, 0.0, 1.0, 0.0, 0.0, 0.0, 1.0, 0.0, 0.0, 0.0, 1.0, 0.0, 0.0, 0.0, 1.0, 0.0, 0.0, 0.0, 1.0, 0.0, 0.0, 0.0, 1.0, 0.0, 0.0, 0.0, 1.0, 0.0, 0.0, 0.0, 1.0, 0.0, 0.0, 0.0, 1.0, 0.0, 0.0, 0.0, 1.0, 0.0, 0.0, 0.0, 1.0, 0.0, 0.0, 0.0, 1.0, 0.0, 0.0, 0.0, 1.0, 0.0, 0.0, 0.0, 1.0, 0.0, 0.0, 0.0, 1.0, 0.0, 0.0, 0.0, 1.0, 0.0, 0.0, 0.0, 1.0, 0.0, 0.0, 0.0, 1.0, 0.0, 0.0, 0.0, 1.0, 0.0, 0.0, 0.0, 1.0, 0.0, 0.0, 0.0, 1.0, 0.0, 0.0, 0.0, 1.0, 0.0, 0.0, 0.0, 1.0, 0.0, 0.0, 0.0, 1.0, 0.0, 0.0, 0.0, 1.0, 0.0, 0.0, 0.0, 1.0, 0.0, 0.0, 0.0, 1.0, 0.0, 0.0, 0.0, 1.0, 0.0, 0.0, 0.0, 1.0, 0.0, 0.0, 0.0, 1.0, 0.0, 0.0, 0.0, 1.0, 0.0, 0.0, 0.0, 1.0, 0.0, 0.0, 0.0, 1.0, 0.0, 0.0, 0.0, 1.0, 0.0, 0.0, 0.0, 1.0, 0.0, 0.0, 0.0, 1.0, 0.0, 0.0, 0.0, 1.0, 0.0, 0.0, 0.0, 1.0, 0.0, 0.0, 0.0, 1.0, 0.0, 0.0, 0.0, 1.0, 0.0, 0.0, 0.0, 1.0, 0.0, 0.0, 0.0, 1.0, 0.0, 0.0, 0.0, 1.0, 0.0, 0.0, 0.0, 1.0, 0.0, 0.0, 0.0, 1.0, 0.0, 0.0, 0.0, 1.0, 0.0, 0.0, 0.0, 1.0, 0.0, 0.0, 0.0, 1.0, 0.0, 0.0, 0.0, 1.0, 0.0, 0.0, 0.0, 1.0, 0.0, 0.0, 0.0, 1.0, 0.0, 0.0, 0.0, 1.0, 0.0, 0.0, 0.0, 1.0, 0.0, 0.0, 0.0, 1.0, 0.0, 0.0, 0.0, 1.0, 0.0, 0.0, 0.0, 1.0, 0.0, 0.0, 0.0, 1.0, 0.0, 0.0, 0.0, 1.0, 0.0, 0.0, 0.0, 1.0, 0.0, 0.0, 0.0, 1.0, 0.0, 0.0, 0.0, 1.0, 0.0, 0.0, 0.0, 1.0, 0.0, 0.0, 0.0, 1.0, 0.0, 0.0, 0.0, 1.0, 0.0, 0.0, 0.0, 1.0, 0.0, 0.0, 0.0, 1.0, 0.0, 0.0, 0.0, 1.0, 0.0, 0.0, 0.0, 1.0, 0.0, 0.0, 0.0, 1.0, 0.0, 0.0, 0.0, 1.0, 0.0, 0.0, 0.0, 1.0, 0.0, 0.0, 0.0, 1.0, 0.0, 0.0, 0.0, 1.0, 0.0, 0.0, 0.0, 1.0, 0.0, 0.0, 0.0, 1.0, 0.0, 0.0, 0.0, 1.0, 0.0, 0.0, 0.0, 1.0, 0.0, 0.0, 0.0, 1.0, 0.0, 0.0, 0.0, 1.0, 0.0, 0.0, 0.0, 1.0, 0.0, 0.0, 0.0, 1.0, 0.0, 0.0, 0.0, 1.0, 0.0, 0.0, 0.0, 1.0, 0.0, 0.0, 0.0, 1.0, 0.0, 0.0, 0.0, 1.0, 0.0, 0.0, 0.0, 1.0, 0.0, 0.0, 0.0, 1.0, 0.0, 0.0, 0.0, 1.0, 0.0, 0.0, 0.0, 1.0, 0.0, 0.0, 0.0, 1.0, 0.0, 0.0, 0.0, 1.0, 0.0, 0.0, 0.0, 1.0, 0.0, 0.0, 0.0, 1.0, 0.0, 0.0, 0.0, 1.0, 0.0, 0.0, 0.0, 1.0, 0.0, 0.0, 0.0, 1.0, 0.0, 0.0, 0.0, 1.0, 0.0, 0.0, 0.0, 1.0, 0.0, 0.0, 0.0, 1.0, 0.0, 0.0, 0.0, 1.0, 0.0, 0.0, 0.0, 1.0, 0.0, 0.0, 0.0, 1.0, 0.0, 0.0, 0.0, 1.0, 0.0, 0.0, 0.0, 1.0, 0.0, 0.0, 0.0, 1.0, 0.0, 0.0, 0.0, 1.0, 0.0, 0.0, 0.0, 1.0, 0.0, 0.0, 0.0, 1.0, 0.0, 0.0, 0.0, 1.0, 0.0, 0.0, 0.0, 1.0, 0.0, 0.0, 0.0, 1.0, 0.0, 0.0, 0.0, 1.0, 0.0, 0.0, 0.0, 1.0, 0.0, 0.0, 0.0, 1.0, 0.0, 0.0, 0.0, 1.0, 0.0, 0.0, 0.0, 1.0, 0.0, 0.0, 0.0, 1.0, 0.0, 0.0, 0.0, 1.0, 0.0, 0.0, 0.0, 1.0, 0.0, 0.0, 0.0, 1.0, 0.0, 0.0, 0.0, 1.0, 0.0, 0.0, 0.0, 1.0, 0.0, 0.0, 0.0, 1.0, 0.0, 0.0, 0.0, 1.0, 0.0, 0.0, 0.0, 1.0, 0.0, 0.0, 0.0, 1.0, 0.0, 0.0, 0.0, 1.0, 0.0, 0.0, 0.0, 1.0, 0.0, 0.0, 0.0, 1.0, 0.0, 0.0, 0.0, 1.0, 0.0, 0.0, 0.0, 1.0, 0.0, 0.0, 0.0, 1.0, 0.0, 0.0, 0.0, 1.0, 0.0, 0.0, 0.0, 1.0, 0.0, 0.0, 0.0, 1.0, 0.0, 0.0, 0.0, 1.0, 0.0, 0.0, 0.0, 1.0, 0.0, 0.0, 0.0, 1.0, 0.0, 0.0, 0.0, 1.0, 0.0, 0.0, 0.0, 1.0, 0.0, 0.0, 0.0, 1.0, 0.0, 0.0, 0.0, 1.0, 0.0, 0.0, 0.0, 1.0, 0.0, 0.0, 0.0, 1.0, 0.0, 0.0, 0.0, 1.0, 0.0, 0.0, 0.0, 1.0, 0.0, 0.0, 0.0, 1.0, 0.0, 0.0, 0.0, 1.0, 0.0, 0.0, 0.0, 1.0, 0.0, 0.0, 0.0, 1.0, 0.0, 0.0, 0.0, 1.0, 0.0, 0.0, 0.0, 1.0, 0.0, 0.0, 0.0, 1.0, 0.0, 0.0, 0.0, 1.0, 0.0, 0.0, 0.0, 1.0, 0.0, 0.0, 0.0, 1.0, 0.0, 0.0, 0.0, 1.0, 0.0, 0.0, 0.0, 1.0, 0.0, 0.0, 0.0, 1.0, 0.0, 0.0, 0.0, 1.0, 0.0, 0.0, 0.0, 1.0, 0.0, 0.0, 0.0, 1.0, 0.0, 0.0, 0.0, 1.0, 0.0, 0.0, 0.0, 1.0, 0.0, 0.0, 0.0, 1.0, 0.0, 0.0, 0.0, 1.0, 0.0, 0.0, 0.0, 1.0, 0.0, 0.0, 0.0, 1.0, 0.0, 0.0, 0.0, 1.0, 0.0, 0.0, 0.0, 1.0, 0.0, 0.0, 0.0, 1.0, 0.0, 0.0, 0.0, 1.0, 0.0, 0.0, 0.0, 1.0, 0.0, 0.0, 0.0, 1.0, 0.0, 0.0, 0.0, 1.0, 0.0, 0.0, 0.0, 1.0, 0.0, 0.0, 0.0, 1.0, 0.0, 0.0, 0.0, 1.0, 0.0, 0.0, 0.0, 1.0, 0.0, 0.0, 0.0, 1.0, 0.0, 0.0, 0.0, 1.0, 0.0, 0.0, 0.0, 1.0, 0.0, 0.0, 0.0, 1.0, 0.0, 0.0, 0.0, 1.0, 0.0, 0.0, 0.0, 1.0, 0.0, 0.0, 0.0, 1.0, 0.0, 0.0, 0.0, 1.0, 0.0, 0.0, 0.0, 1.0, 0.0, 0.0, 0.0, 1.0, 0.0, 0.0, 0.0, 1.0, 0.0, 0.0, 0.0, 1.0, 0.0, 0.0, 0.0, 1.0, 0.0, 0.0, 0.0, 1.0, 0.0, 0.0, 0.0, 1.0, 0.0, 0.0, 0.0, 1.0, 0.0, 0.0, 0.0, 1.0, 0.0, 0.0, 0.0, 1.0, 0.0, 0.0, 0.0, 1.0, 0.0, 0.0, 0.0, 1.0, 0.0, 0.0, 0.0, 1.0, 0.0, 0.0, 0.0, 1.0, 0.0, 0.0, 0.0, 1.0, 0.0, 0.0, 0.0, 1.0, 0.0, 0.0, 0.0, 1.0, 0.0, 0.0, 0.0, 1.0, 0.0, 0.0, 0.0, 1.0, 0.0, 0.0, 0.0, 1.0, 0.0, 0.0, 0.0, 1.0, 0.0, 0.0, 0.0, 1.0, 0.0, 0.0, 0.0, 1.0, 0.0, 0.0, 0.0, 1.0, 0.0, 0.0, 0.0, 1.0, 0.0, 0.0, 0.0, 1.0, 0.0, 0.0, 0.0, 1.0, 0.0, 0.0, 0.0, 1.0, 0.0, 0.0, 0.0, 1.0, 0.0, 0.0, 0.0, 1.0, 0.0, 0.0, 0.0, 1.0, 0.0, 0.0, 0.0, 1.0, 0.0, 0.0, 0.0, 1.0, 0.0, 0.0, 0.0, 1.0, 0.0, 0.0, 0.0, 1.0, 0.0, 0.0, 0.0, 1.0, 0.0, 0.0, 0.0, 1.0, 0.0, 0.0, 0.0, 1.0, 0.0, 0.0, 0.0, 1.0, 0.0, 0.0, 0.0, 1.0, 0.0, 0.0, 0.0, 1.0, 0.0, 0.0, 0.0, 1.0, 0.0, 0.0, 0.0, 1.0, 0.0, 0.0, 0.0, 1.0, 0.0, 0.0, 0.0, 1.0, 0.0, 0.0, 0.0, 1.0, 0.0, 0.0, 0.0, 1.0, 0.0, 0.0, 0.0, 1.0, 0.0, 0.0, 0.0, 1.0, 0.0, 0.0, 0.0, 1.0, 0.0, 0.0, 0.0, 1.0, 0.0, 0.0, 0.0, 1.0, 0.0, 0.0, 0.0, 1.0, 0.0, 0.0, 0.0, 1.0, 0.0, 0.0, 0.0, 1.0, 0.0, 0.0, 0.0, 1.0, 0.0, 0.0, 0.0, 1.0, 0.0, 0.0, 0.0, 1.0, 0.0, 0.0, 0.0, 1.0, 0.0, 0.0, 0.0, 1.0, 0.0, 0.0, 0.0, 1.0, 0.0, 0.0, 0.0, 1.0, 0.0, 0.0, 0.0, 1.0, 0.0, 0.0, 0.0, 1.0, 0.0, 0.0, 0.0, 1.0, 0.0, 0.0, 0.0, 1.0, 0.0, 0.0, 0.0, 1.0, 0.0, 0.0, 0.0, 1.0, 0.0, 0.0, 0.0, 1.0, 0.0, 0.0, 0.0, 1.0, 0.0, 0.0, 0.0, 1.0, 0.0, 0.0, 0.0, 1.0, 0.0, 0.0, 0.0, 1.0, 0.0, 0.0, 0.0, 1.0, 0.0, 0.0, 0.0, 1.0, 0.0, 0.0, 0.0, 1.0, 0.0, 0.0, 0.0, 1.0, 0.0, 0.0, 0.0, 1.0, 0.0, 0.0, 0.0, 1.0, 0.0, 0.0, 0.0, 1.0, 0.0, 0.0, 0.0, 1.0, 0.0, 0.0, 0.0, 1.0, 0.0, 0.0, 0.0, 1.0, 0.0, 0.0, 0.0, 1.0, 0.0, 0.0, 0.0, 1.0, 0.0, 0.0, 0.0, 1.0, 0.0, 0.0, 0.0, 1.0, 0.0, 0.0, 0.0, 1.0, 0.0, 0.0, 0.0, 1.0, 0.0, 0.0, 0.0, 1.0, 0.0, 0.0, 0.0, 1.0, 0.0, 0.0, 0.0, 1.0, 0.0, 0.0, 0.0, 1.0, 0.0, 0.0, 0.0, 1.0, 0.0, 0.0, 0.0, 1.0, 0.0, 0.0, 0.0, 1.0, 0.0, 0.0, 0.0, 1.0, 0.0, 0.0, 0.0, 1.0, 0.0, 0.0, 0.0, 1.0, 0.0, 0.0, 0.0, 1.0, 0.0, 0.0, 0.0, 1.0, 0.0, 0.0, 0.0, 1.0, 0.0, 0.0, 0.0, 1.0, 0.0, 0.0, 0.0, 1.0, 0.0, 0.0, 0.0, 1.0, 0.0, 0.0, 0.0, 1.0, 0.0, 0.0, 0.0, 1.0, 0.0, 0.0, 0.0, 1.0, 0.0, 0.0, 0.0, 1.0, 0.0, 0.0, 0.0, 1.0, 0.0, 0.0, 0.0, 1.0, 0.0, 0.0, 0.0, 1.0, 0.0, 0.0, 0.0, 1.0, 0.0, 0.0, 0.0, 1.0, 0.0, 0.0, 0.0, 1.0, 0.0, 0.0, 0.0, 1.0, 0.0, 0.0, 0.0, 1.0, 0.0, 0.0, 0.0, 1.0, 0.0, 0.0, 0.0, 1.0, 0.0, 0.0, 0.0, 1.0, 0.0, 0.0, 0.0, 1.0, 0.0, 0.0, 0.0, 1.0, 0.0, 0.0, 0.0, 1.0, 0.0, 0.0, 0.0, 1.0, 0.0, 0.0, 0.0, 1.0, 0.0, 0.0, 0.0, 1.0, 0.0, 0.0, 0.0, 1.0, 0.0, 0.0, 0.0, 1.0, 0.0, 0.0, 0.0, 1.0, 0.0, 0.0, 0.0, 1.0, 0.0, 0.0, 0.0, 1.0, 0.0, 0.0, 0.0, 1.0, 0.0, 0.0, 0.0, 1.0, 0.0, 0.0, 0.0, 1.0, 0.0, 0.0, 0.0, 1.0, 0.0, 0.0, 0.0, 1.0, 0.0, 0.0, 0.0, 1.0, 0.0, 0.0, 0.0, 1.0, 0.0, 0.0, 0.0, 1.0, 0.0, 0.0, 0.0, 1.0, 0.0, 0.0, 0.0, 1.0, 0.0, 0.0, 0.0, 1.0, 0.0, 0.0, 0.0, 1.0, 0.0, 0.0, 0.0, 1.0, 0.0, 0.0, 0.0, 1.0, 0.0, 0.0, 0.0, 1.0, 0.0, 0.0, 0.0, 1.0, 0.0, 0.0, 0.0, 1.0, 0.0, 0.0, 0.0, 1.0, 0.0, 0.0, 0.0, 1.0, 0.0, 0.0, 0.0, 1.0, 0.0, 0.0, 0.0, 1.0, 0.0, 0.0, 0.0, 1.0, 0.0, 0.0, 0.0, 1.0, 0.0, 0.0, 0.0, 1.0, 0.0, 0.0, 0.0, 1.0, 0.0, 0.0, 0.0, 1.0, 0.0, 0.0, 0.0, 1.0, 0.0, 0.0, 0.0, 1.0, 0.0, 0.0, 0.0, 1.0, 0.0, 0.0, 0.0, 1.0, 0.0, 0.0, 0.0, 1.0, 0.0, 0.0, 0.0, 1.0, 0.0, 0.0, 0.0, 1.0, 0.0, 0.0, 0.0, 1.0, 0.0, 0.0, 0.0, 1.0, 0.0, 0.0, 0.0, 1.0, 0.0, 0.0, 0.0, 1.0, 0.0, 0.0, 0.0, 1.0, 0.0, 0.0, 0.0, 1.0, 0.0, 0.0, 0.0, 1.0, 0.0, 0.0, 0.0, 1.0, 0.0, 0.0, 0.0, 1.0, 0.0, 0.0, 0.0, 1.0, 0.0, 0.0, 0.0, 1.0, 0.0, 0.0, 0.0, 1.0, 0.0, 0.0, 0.0, 1.0, 0.0, 0.0, 0.0, 1.0, 0.0, 0.0, 0.0, 1.0, 0.0, 0.0, 0.0, 1.0, 0.0, 0.0, 0.0, 1.0, 0.0, 0.0, 0.0, 1.0, 0.0, 0.0, 0.0, 1.0, 0.0, 0.0, 0.0, 1.0, 0.0, 0.0, 0.0, 1.0, 0.0, 0.0, 0.0, 1.0, 0.0, 0.0, 0.0, 1.0, 0.0, 0.0, 0.0, 1.0, 0.0, 0.0, 0.0, 1.0, 0.0, 0.0, 0.0, 1.0, 0.0, 0.0, 0.0, 1.0, 0.0, 0.0, 0.0, 1.0, 0.0, 0.0, 0.0, 1.0, 0.0, 0.0, 0.0, 1.0, 0.0, 0.0, 0.0, 1.0, 0.0, 0.0, 0.0, 1.0, 0.0, 0.0, 0.0, 1.0, 0.0, 0.0, 0.0, 1.0, 0.0, 0.0, 0.0, 1.0, 0.0, 0.0, 0.0, 1.0, 0.0, 0.0, 0.0, 1.0, 0.0, 0.0, 0.0, 1.0, 0.0, 0.0, 0.0, 1.0, 0.0, 0.0, 0.0, 1.0, 0.0, 0.0, 0.0, 1.0, 0.0, 0.0, 0.0, 1.0, 0.0, 0.0, 0.0, 1.0, 0.0, 0.0, 0.0, 1.0, 0.0, 0.0, 0.0, 1.0, 0.0, 0.0, 0.0, 1.0, 0.0, 0.0, 0.0, 1.0, 0.0, 0.0, 0.0, 1.0, 0.0, 0.0, 0.0, 1.0, 0.0, 0.0, 0.0, 1.0, 0.0, 0.0, 0.0, 1.0, 0.0, 0.0, 0.0, 1.0, 1.0, 1.0, 1.0, 1.0, 1.0, 1.0, 1.0, 1.0, 1.0, 1.0, 1.0, 1.0, 1.0, 1.0, 1.0, 1.0, 1.0, 1.0, 1.0, 1.0, 1.0, 1.0, 1.0, 1.0, 1.0, 1.0, 1.0, 1.0, 1.0, 1.0, 1.0, 1.0, 1.0, 1.0, 1.0, 1.0, 1.0, 1.0, 1.0, 1.0, 1.0, 1.0, 1.0, 1.0, 1.0, 1.0, 1.0, 1.0, 1.0, 1.0, 1.0, 1.0, 1.0, 1.0, 1.0, 1.0, 1.0, 1.0, 1.0, 1.0, 1.0, 1.0, 1.0, 1.0, 1.0, 1.0, 1.0, 1.0, 1.0, 1.0, 1.0, 1.0, 1.0, 1.0, 1.0, 1.0, 1.0, 1.0, 1.0, 1.0, 1.0, 1.0, 1.0, 1.0, 1.0, 1.0, 1.0, 1.0, 1.0, 1.0, 1.0, 1.0, 1.0, 1.0, 1.0, 1.0, 1.0, 1.0, 1.0, 1.0, 1.0, 1.0, 1.0, 1.0, 1.0, 1.0, 1.0, 1.0, 1.0, 1.0, 1.0, 1.0, 1.0, 1.0, 1.0, 1.0, 1.0, 1.0, 1.0, 1.0, 1.0, 1.0, 1.0, 1.0, 1.0, 1.0, 1.0, 1.0, 1.0, 1.0, 1.0, 1.0, 1.0, 1.0, 1.0, 1.0, 1.0, 1.0, 1.0, 1.0, 1.0, 1.0, 1.0, 1.0, 1.0, 1.0, 1.0, 1.0, 1.0, 1.0, 1.0, 1.0, 1.0, 1.0, 1.0, 1.0, 1.0, 1.0, 1.0, 1.0, 1.0, 1.0, 1.0, 1.0, 1.0, 1.0, 1.0, 1.0, 1.0, 1.0, 1.0, 1.0, 1.0, 1.0, 1.0, 1.0, 1.0, 1.0, 1.0, 1.0, 1.0, 1.0, 1.0, 1.0, 1.0, 1.0, 1.0, 1.0, 1.0, 1.0, 1.0, 1.0, 1.0, 1.0, 1.0, 1.0, 1.0, 1.0, 1.0, 1.0, 1.0, 1.0, 1.0, 1.0, 1.0, 1.0, 1.0, 1.0, 1.0, 1.0, 1.0, 1.0, 1.0, 1.0, 1.0, 1.0, 1.0, 1.0, 1.0, 1.0, 1.0, 1.0, 1.0, 1.0, 1.0, 1.0, 1.0, 1.0, 1.0, 1.0, 1.0, 1.0, 1.0, 1.0, 1.0, 1.0, 1.0, 1.0, 1.0, 1.0, 1.0, 1.0, 1.0, 1.0, 1.0, 1.0, 1.0, 1.0, 1.0, 1.0, 1.0, 1.0, 1.0, 1.0, 1.0, 1.0, 1.0, 1.0, 1.0, 1.0, 1.0, 1.0, 1.0, 1.0, 1.0, 1.0, 1.0, 1.0, 1.0, 1.0, 1.0, 1.0, 1.0, 1.0, 1.0, 1.0, 1.0, 1.0, 1.0, 1.0, 1.0, 1.0, 1.0, 1.0, 1.0, 1.0, 1.0, 1.0, 1.0, 1.0, 1.0, 1.0, 1.0, 1.0, 1.0, 1.0, 1.0, 1.0, 1.0, 1.0, 1.0, 1.0, 1.0, 1.0, 1.0, 1.0, 1.0, 1.0, 1.0, 1.0, 1.0, 1.0, 1.0, 1.0, 1.0, 1.0, 1.0, 1.0, 1.0, 1.0, 1.0, 1.0, 1.0, 1.0, 1.0, 1.0, 1.0, 1.0, 1.0, 1.0, 1.0, 1.0, 1.0, 1.0, 1.0, 1.0, 1.0, 1.0, 1.0, 1.0, 1.0, 1.0, 1.0, 1.0, 1.0, 1.0, 1.0, 1.0, 1.0, 1.0, 1.0, 1.0, 1.0, 1.0, 1.0, 1.0, 1.0, 1.0, 1.0, 1.0, 1.0, 1.0, 1.0, 1.0, 1.0, 1.0, 1.0, 1.0, 1.0, 1.0, 1.0, 1.0, 1.0, 1.0, 1.0, 1.0, 1.0, 1.0, 1.0, 1.0, 1.0, 1.0, 1.0, 1.0, 1.0, 1.0, 1.0, 1.0, 1.0, 1.0, 1.0, 1.0, 1.0, 1.0, 1.0, 1.0, 1.0, 1.0, 1.0, 1.0, 1.0, 1.0, 1.0, 1.0, 1.0, 1.0, 1.0, 1.0, 1.0, 1.0, 1.0, 1.0, 1.0, 1.0, 1.0, 1.0, 1.0, 1.0, 1.0, 1.0, 1.0, 1.0, 1.0, 1.0, 1.0, 1.0, 1.0, 1.0, 1.0, 1.0, 1.0, 1.0, 1.0, 1.0, 1.0, 1.0, 1.0, 1.0, 1.0, 1.0, 1.0, 1.0, 1.0, 1.0, 1.0, 1.0, 1.0, 1.0, 1.0, 1.0, 1.0, 1.0, 1.0, 1.0, 1.0, 1.0, 1.0, 1.0, 1.0, 1.0, 1.0, 1.0, 1.0, 1.0, 1.0, 1.0, 1.0, 1.0, 1.0, 1.0, 1.0, 1.0, 1.0, 1.0, 1.0, 1.0, 1.0, 1.0, 1.0, 1.0, 1.0, 1.0, 1.0, 1.0, 1.0, 1.0, 1.0, 1.0, 1.0, 1.0, 1.0, 1.0, 1.0, 1.0, 1.0, 1.0, 1.0, 1.0, 1.0, 1.0, 1.0, 1.0, 1.0, 1.0, 1.0, 1.0, 1.0, 1.0, 1.0, 1.0, 1.0, 1.0, 1.0, 1.0, 1.0, 1.0, 1.0, 1.0, 1.0, 1.0, 1.0, 1.0, 1.0, 1.0, 1.0, 1.0, 1.0, 1.0, 1.0, 1.0, 1.0, 1.0, 1.0, 1.0, 1.0, 1.0, 1.0, 1.0, 1.0, 1.0, 1.0, 1.0, 1.0, 1.0, 1.0, 1.0, 1.0, 1.0, 1.0, 1.0, 1.0, 1.0, 1.0, 1.0, 1.0, 1.0, 1.0, 1.0, 1.0, 1.0, 1.0, 1.0, 1.0, 1.0, 1.0, 1.0, 1.0, 1.0, 1.0, 1.0, 1.0, 1.0, 1.0, 1.0, 1.0, 1.0, 1.0, 1.0, 1.0, 1.0, 1.0, 1.0, 1.0, 1.0, 1.0, 1.0, 1.0, 1.0, 1.0, 1.0, 1.0, 1.0, 1.0, 1.0, 1.0, 1.0, 1.0, 1.0, 1.0, 1.0, 1.0, 1.0, 1.0, 1.0, 1.0, 1.0, 1.0, 1.0, 1.0, 1.0, 1.0, 1.0, 1.0, 1.0, 1.0, 1.0, 1.0, 1.0, 1.0, 1.0, 1.0, 1.0, 1.0, 1.0, 1.0, 1.0, 1.0, 1.0, 1.0, 1.0, 1.0, 1.0, 1.0, 1.0, 1.0, 1.0, 1.0, 1.0, 1.0, 1.0, 1.0, 1.0, 1.0, 1.0, 1.0, 1.0, 1.0, 1.0, 1.0, 1.0, 1.0, 1.0, 1.0, 1.0, 1.0, 1.0, 1.0, 1.0, 1.0, 1.0, 1.0, 1.0, 1.0, 1.0, 1.0, 1.0, 1.0, 1.0, 1.0, 1.0, 1.0, 1.0, 1.0, 1.0, 1.0, 1.0, 1.0, 1.0, 1.0, 1.0, 1.0, 1.0, 1.0, 1.0, 1.0, 1.0, 1.0, 1.0, 1.0, 1.0, 1.0, 1.0, 1.0, 1.0, 1.0, 1.0, 1.0, 1.0, 1.0, 1.0, 1.0, 1.0, 1.0, 1.0, 1.0, 1.0, 1.0, 1.0, 1.0, 1.0, 1.0, 1.0, 1.0, 1.0, 1.0, 1.0, 1.0, 1.0, 1.0, 1.0, 1.0, 1.0, 1.0, 1.0, 1.0, 1.0, 1.0, 1.0, 1.0, 1.0, 1.0, 1.0, 1.0, 1.0, 1.0, 1.0, 1.0, 1.0, 1.0, 1.0, 1.0, 1.0, 1.0, 1.0, 1.0, 1.0, 1.0, 1.0, 1.0, 1.0, 1.0, 1.0, 1.0, 1.0, 1.0, 1.0, 1.0, 1.0, 1.0, 1.0, 1.0, 1.0, 1.0, 1.0, 1.0, 1.0, 1.0, 1.0, 1.0, 1.0, 1.0, 1.0, 1.0, 1.0, 1.0, 1.0, 1.0, 1.0, 1.0, 1.0, 1.0, 1.0, 1.0, 1.0, 1.0, 1.0, 1.0, 1.0, 1.0, 1.0, 1.0, 1.0, 1.0, 1.0, 1.0, 1.0, 1.0, 1.0, 1.0, 1.0, 1.0, 1.0, 1.0, 1.0, 1.0, 1.0, 1.0, 1.0, 1.0, 1.0, 1.0, 1.0, 1.0, 1.0, 1.0, 1.0, 1.0, 1.0, 1.0, 1.0, 1.0, 1.0, 1.0, 1.0, 1.0, 1.0, 1.0, 1.0, 1.0, 1.0, 1.0, 1.0, 1.0, 1.0, 1.0, 1.0, 1.0, 1.0, 1.0, 1.0, 1.0, 1.0, 1.0, 1.0, 1.0, 1.0, 1.0, 1.0, 1.0, 1.0, 1.0, 1.0, 1.0, 1.0, 1.0, 1.0, 1.0, 1.0, 1.0, 1.0, 1.0, 1.0, 1.0, 1.0, 1.0, 1.0, 1.0, 1.0, 1.0, 1.0, 1.0, 1.0, 1.0, 1.0, 1.0, 1.0, 1.0, 1.0, 1.0, 1.0, 1.0, 1.0, 1.0, 1.0, 1.0, 1.0, 1.0, 1.0, 1.0, 1.0, 1.0, 1.0, 1.0, 1.0, 1.0, 1.0, 1.0, 1.0, 1.0, 1.0, 1.0, 1.0, 1.0, 1.0, 1.0, 1.0, 1.0, 1.0, 1.0, 1.0, 1.0, 1.0, 1.0, 1.0, 1.0, 1.0, 1.0, 1.0, 1.0, 1.0, 1.0, 1.0, 1.0, 1.0, 1.0, 1.0, 1.0, 1.0, 1.0, 1.0, 1.0, 1.0, 1.0, 1.0, 1.0, 1.0, 1.0, 1.0, 1.0, 1.0, 1.0, 1.0, 1.0, 1.0, 1.0, 1.0, 1.0, 1.0, 1.0, 1.0, 1.0, 1.0, 1.0, 1.0, 1.0, 1.0, 1.0, 1.0, 1.0, 1.0, 1.0, 1.0, 1.0, 1.0, 1.0, 1.0, 1.0, 1.0, 1.0, 1.0, 1.0, 1.0, 1.0, 1.0, 1.0, 1.0, 1.0, 1.0, 1.0, 1.0, 1.0, 1.0, 1.0, 1.0, 1.0, 1.0, 1.0, 1.0, 1.0, 1.0, 1.0, 1.0, 1.0, 1.0, 1.0, 1.0, 1.0, 1.0, 1.0, 1.0, 1.0, 1.0, 1.0, 1.0, 1.0, 1.0, 1.0, 1.0, 1.0, 1.0, 1.0, 1.0, 1.0, 1.0, 1.0, 1.0, 1.0, 1.0, 1.0, 1.0, 1.0, 1.0, 1.0, 1.0, 1.0, 1.0, 1.0, 1.0, 1.0, 1.0, 1.0, 1.0, 1.0, 1.0, 1.0, 1.0, 1.0, 1.0, 1.0, 1.0, 1.0, 1.0, 1.0, 1.0, 1.0, 1.0, 1.0, 1.0, 1.0, 1.0, 1.0, 1.0, 1.0, 1.0, 1.0, 1.0, 1.0, 1.0, 1.0, 1.0, 1.0, 1.0, 1.0, 1.0, 1.0, 1.0, 1.0, 1.0, 1.0, 1.0, 1.0, 1.0, 1.0, 1.0, 1.0, 1.0, 1.0, 1.0, 1.0, 1.0, 1.0, 1.0, 1.0, 1.0, 1.0, 1.0, 1.0, 1.0, 1.0, 1.0, 1.0, 1.0, 1.0, 1.0, 1.0, 1.0, 1.0, 1.0, 1.0, 1.0, 1.0, 1.0, 1.0, 1.0, 1.0, 1.0, 1.0, 1.0, 1.0, 1.0, 1.0, 1.0, 1.0, 1.0, 1.0, 1.0, 1.0, 1.0, 1.0, 1.0, 1.0, 1.0, 1.0, 1.0, 1.0, 1.0, 1.0, 1.0, 1.0, 1.0, 1.0, 1.0, 1.0, 1.0, 1.0, 1.0, 1.0, 1.0, 1.0, 1.0, 1.0, 1.0, 1.0, 1.0, 1.0, 1.0, 1.0, 1.0, 1.0, 1.0, 1.0, 1.0, 1.0, 1.0, 1.0, 1.0, 1.0, 1.0, 1.0, 1.0, 1.0, 1.0, 1.0, 1.0, 1.0, 1.0, 1.0, 1.0, 1.0, 1.0, 1.0, 1.0, 1.0, 1.0, 1.0, 1.0, 1.0, 1.0, 1.0, 1.0, 1.0, 1.0, 1.0, 1.0, 1.0, 1.0, 1.0, 1.0, 1.0, 1.0, 1.0, 1.0, 1.0, 1.0, 1.0, 1.0, 1.0, 1.0, 1.0, 1.0, 1.0, 1.0, 1.0, 1.0, 1.0, 1.0, 1.0, 1.0, 1.0, 1.0, 1.0, 1.0, 1.0, 1.0, 1.0, 1.0, 1.0, 1.0, 1.0, 1.0, 1.0, 1.0, 1.0, 1.0, 1.0, 1.0, 1.0, 1.0, 1.0, 1.0, 1.0, 1.0, 1.0, 1.0, 1.0, 1.0, 1.0, 1.0, 1.0, 1.0, 1.0, 1.0, 1.0, 1.0, 1.0, 1.0, 1.0, 1.0, 1.0, 1.0, 1.0, 1.0, 1.0, 1.0, 1.0, 1.0, 1.0, 1.0, 1.0, 1.0, 1.0, 1.0, 1.0, 1.0, 1.0, 1.0, 1.0, 1.0, 1.0, 1.0, 1.0, 1.0, 1.0, 1.0, 1.0, 1.0, 1.0, 1.0, 1.0, 1.0, 1.0, 1.0, 1.0, 1.0, 1.0, 1.0, 1.0, 1.0, 1.0, 1.0, 1.0, 1.0, 1.0, 1.0, 1.0, 1.0, 1.0, 1.0, 1.0, 1.0, 1.0, 1.0, 1.0, 1.0, 1.0, 1.0, 1.0, 1.0, 1.0, 1.0, 1.0, 1.0])
me_plane.materials.append(mat_synthsword_baked)
me_plane.use_remesh_fix_poles = True
me_plane.use_remesh_preserve_attributes = False
me_plane.use_mirror_vertex_groups = False
me_plane.update()

# ---- objects
ob_sword = bpy.data.objects.new('Sword', me_plane)

# ---- transforms, parenting, visibility, modifiers, constraints
ob_sword.location = (0.0, 0.0, 0.0)
ob_sword.lineart.crease_threshold = 0.0
_vg = ob_sword.vertex_groups.new(name='Colored')

# ---- collection membership
col_collection.objects.link(ob_sword)

# ---- scene / render settings (as saved in the file)
scene.frame_start = 1; scene.frame_end = 250; scene.frame_set(0)
scene.render.engine = 'CYCLES'
scene.render.resolution_x = 1024
scene.render.resolution_y = 1024
scene.cycles.samples = 128
scene.cycles.sampling_pattern = 'TABULATED_SOBOL'
scene.cycles.use_adaptive_sampling = False
scene.cycles.use_light_tree = False
scene.view_settings.view_transform = 'Filmic'
bpy.context.view_layer.update()

# ---- added for rendering (the .blend has no active camera and no usable light): camera, sun
cam_auto = bpy.data.cameras.new('AutoCamera')
cam_auto.lens = 50.0
cam_auto.sensor_width = 36.0
cam_auto.clip_end = 1000.0
ob_auto_camera = bpy.data.objects.new('AutoCamera', cam_auto)
scene.collection.objects.link(ob_auto_camera)
ob_auto_camera.location = (0.987199, -1.55768, 0.819421)
ob_auto_camera.rotation_euler = (1.09748, -7.21219e-08, 0.694738)
scene.camera = ob_auto_camera
light_auto_sun = bpy.data.lights.new('AutoSun', 'SUN')
light_auto_sun.energy = 3.0
light_auto_sun.angle = 0.0523599
ob_auto_sun = bpy.data.objects.new('AutoSun', light_auto_sun)
scene.collection.objects.link(ob_auto_sun)
ob_auto_sun.rotation_euler = (0.872665, 0.174533, 0.523599)
bpy.context.view_layer.update()
